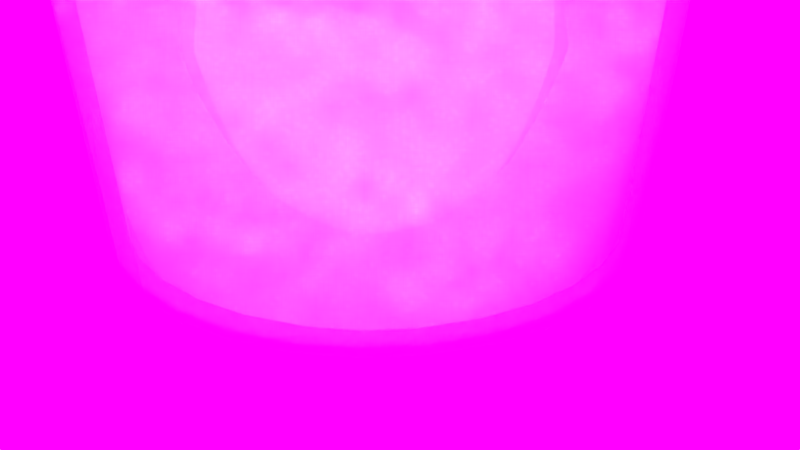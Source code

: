 # Source: label_done_glass_auchblend.blend  (saved by Blender 2.79.0; exported with 4.5.12 LTS)
import bpy
from mathutils import Matrix  # noqa: F401  (used for matrix-valued properties, if any)

bpy.ops.wm.read_factory_settings(use_empty=True)
scene = bpy.context.scene
scene.name = 'Scene'

# ---- collections
col_collection_1 = bpy.data.collections.new('Collection 1'); scene.collection.children.link(col_collection_1)

# ---- images (referenced by path relative to the original .blend; pixels are not part of the script)
import os
ASSET_DIR = os.environ.get("B2B_ASSET_DIR", "")  # directory of the original .blend (textures are referenced by path, not embedded)
HERE = os.path.dirname(os.path.abspath(__file__))  # packed textures are extracted next to this script under _unpacked/

def load_image(name, relpath, width, height, colorspace="sRGB"):
    """Load a texture the original file referenced (path relative to the .blend, or extracted next to this script)."""
    p = next((c for c in (os.path.join(HERE, relpath), os.path.join(ASSET_DIR, relpath)) if relpath and os.path.exists(c)), "")
    if p:
        img = bpy.data.images.load(p, check_existing=True)
        img.name = name
    else:  # same state as the original file: an image datablock whose file is absent (Cycles renders it pink)
        img = bpy.data.images.new(name, width, height)
        img.source = "FILE"
        img.filepath = "//" + (relpath or name)
    img.colorspace_settings.name = colorspace
    return img
img_barell_jpg = load_image('barell.jpg', 'barell.jpg', 1024, 1024, 'sRGB')
img_the_glass_of_bottle_jpg = load_image('the glass of bottle.jpg', 'the glass of bottle.jpg', 1024, 1024, 'sRGB')

# ---- materials (node trees are filled in below, after node groups)
mat_label = bpy.data.materials.new('label')
mat_label.alpha_threshold = 0.0
mat_label.roughness = 0.5
mat_glass = bpy.data.materials.new('Glass')
mat_glass.alpha_threshold = 0.0
mat_glass.roughness = 0.5

# ---- material node trees
mat_label.use_nodes = True; mat_label.node_tree.nodes.clear()
_N = mat_label.node_tree.nodes; _L = mat_label.node_tree.links
n0 = _N.new('ShaderNodeOutputMaterial'); n0.name = 'Material Output'; n0.location = (486, 300)
n1 = _N.new('ShaderNodeTexImage'); n1.name = 'Image Texture'; n1.location = (-217, 380)
n1.width = 140
n1.image = img_barell_jpg
n2 = _N.new('ShaderNodeBsdfDiffuse'); n2.name = 'Diffuse BSDF'; n2.location = (36, 342)
n3 = _N.new('ShaderNodeMixShader'); n3.name = 'Mix Shader'; n3.location = (266, 323)
n3.inputs[0].default_value = 0.2
n4 = _N.new('ShaderNodeBsdfAnisotropic'); n4.name = 'Glossy BSDF'; n4.location = (11, 176)
n4.distribution = 'GGX'
n4.inputs[1].default_value = 0.1732
_L.new(n2.outputs[0], n3.inputs[1])
_L.new(n1.outputs[0], n2.inputs[0])
_L.new(n3.outputs[0], n0.inputs[0])
_L.new(n4.outputs[0], n3.inputs[2])
n0.is_active_output = True
mat_glass.use_nodes = True; mat_glass.node_tree.nodes.clear()
_N = mat_glass.node_tree.nodes; _L = mat_glass.node_tree.links
n0 = _N.new('ShaderNodeOutputMaterial'); n0.name = 'Material Output'; n0.location = (527, 298)
n1 = _N.new('ShaderNodeMixShader'); n1.name = 'Mix Shader'; n1.location = (309, 302)
n2 = _N.new('ShaderNodeBsdfGlass'); n2.name = 'Glass BSDF'; n2.location = (107, 221)
n2.distribution = 'BECKMANN'
n2.inputs[2].default_value = 1.45
n3 = _N.new('ShaderNodeAddShader'); n3.name = 'Add Shader'; n3.location = (89, 341)
n4 = _N.new('ShaderNodeBsdfTransparent'); n4.name = 'Transparent BSDF'; n4.location = (300, 90)
n5 = _N.new('ShaderNodeLightPath'); n5.name = 'Light Path'; n5.location = (-398, 409)
n6 = _N.new('ShaderNodeAddShader'); n6.name = 'Add Shader.001'; n6.location = (-140, 412)
_L.new(n2.outputs[0], n1.inputs[1])
_L.new(n1.outputs[0], n0.inputs[0])
_L.new(n6.outputs[0], n3.inputs[0])
_L.new(n4.outputs[0], n1.inputs[2])
_L.new(n5.outputs[1], n6.inputs[0])
_L.new(n5.outputs[2], n6.inputs[1])
_L.new(n5.outputs[3], n3.inputs[1])
_L.new(n3.outputs[0], n1.inputs[0])
n0.is_active_output = True

# ---- world
world_world = bpy.data.worlds.new('World'); scene.world = world_world
world_world.use_nodes = True; world_world.node_tree.nodes.clear()
_N = world_world.node_tree.nodes; _L = world_world.node_tree.links
n0 = _N.new('ShaderNodeOutputWorld'); n0.name = 'World Output'; n0.location = (300, 300)
n1 = _N.new('ShaderNodeBackground'); n1.name = 'Background'; n1.location = (10, 300)
n1.inputs[1].default_value = 3.0
n2 = _N.new('ShaderNodeTexEnvironment'); n2.name = 'Environment Texture'; n2.location = (-180, 300)
n2.width = 140
n2.image = img_the_glass_of_bottle_jpg
_L.new(n1.outputs[0], n0.inputs[0])
_L.new(n2.outputs[0], n1.inputs[0])
n0.is_active_output = True
world_world.color = (0.05088, 0.05088, 0.05088)
world_world.use_sun_shadow = False
world_world.sun_shadow_jitter_overblur = 0.0
world_world.cycles.sampling_method = 'MANUAL'

# ---- cameras
cam_camera = bpy.data.cameras.new('Camera')
cam_camera.clip_end = 100.0
cam_camera.lens = 35.0
cam_camera.sensor_width = 32.0
cam_camera.sensor_height = 18.0
cam_camera.ortho_scale = 7.314
cam_camera.dof.focus_distance = 0.0

# ---- meshes
me_circle_001 = bpy.data.meshes.new('Circle.001')
me_circle_001.from_pydata([(-7.629e-09, 0.9326, 0.06337), (-0.1819, 0.9147, 0.06337), (-0.3569, 0.8616, 0.06337), (-0.5181, 0.7754, 0.06337), (-0.6594, 0.6594, 0.06337), (-0.7754, 0.5181, 0.06337), (-0.8616, 0.3569, 0.06337), (-0.9147, 0.1819, 0.06337), (-0.9326, 9.074e-08, 0.06337), (-0.9147, -0.1819, 0.06337), (-0.8616, -0.3569, 0.06337), (-0.7754, -0.5181, 0.06337), (-0.6594, -0.6594, 0.06337), (-0.5181, -0.7754, 0.06337), (-0.3569, -0.8616, 0.06337), (-0.1819, -0.9147, 0.06337), (2.962e-07, -0.9326, 0.06337), (0.1819, -0.9147, 0.06337), (0.3569, -0.8616, 0.06337), (0.5181, -0.7754, 0.06337), (0.6594, -0.6594, 0.06337), (0.7754, -0.5181, 0.06337), (0.8616, -0.3569, 0.06337), (0.9147, -0.1819, 0.06337), (0.9326, 9.208e-07, 0.06337), (0.9147, 0.1819, 0.06337), (0.8616, 0.3569, 0.06337), (0.7754, 0.5181, 0.06337), (0.6594, 0.6594, 0.06337), (0.5181, 0.7754, 0.06337), (0.3569, 0.8616, 0.06337), (0.1819, 0.9147, 0.06337), (-2.233e-08, 0.8088, -0.02293), (-0.1578, 0.7933, -0.02293), (-0.3095, 0.7473, -0.02293), (-0.4494, 0.6725, -0.02293), (-0.5719, 0.5719, -0.02293), (-0.6725, 0.4494, -0.02293), (-0.7473, 0.3095, -0.02293), (-0.7933, 0.1578, -0.02293), (-0.8088, 1.167e-07, -0.02293), (-0.7933, -0.1578, -0.02293), (-0.7473, -0.3095, -0.02293), (-0.6725, -0.4494, -0.02293), (-0.5719, -0.5719, -0.02293), (-0.4494, -0.6725, -0.02293), (-0.3095, -0.7473, -0.02293), (-0.1578, -0.7933, -0.02293), (2.412e-07, -0.8088, -0.02293), (0.1578, -0.7933, -0.02293), (0.3095, -0.7473, -0.02293), (0.4494, -0.6725, -0.02293), (0.5719, -0.5719, -0.02293), (0.6725, -0.4494, -0.02293), (0.7473, -0.3095, -0.02293), (0.7933, -0.1578, -0.02293), (0.8088, 8.366e-07, -0.02293), (0.7933, 0.1578, -0.02293), (0.7473, 0.3095, -0.02293), (0.6725, 0.4494, -0.02293), (0.5719, 0.5719, -0.02293), (0.4494, 0.6725, -0.02293), (0.3095, 0.7473, -0.02293), (0.1578, 0.7933, -0.02293), (-1.034e-07, 0.2196, -0.0517), (-0.04284, 0.2154, -0.0517), (-0.08404, 0.2029, -0.0517), (-0.122, 0.1826, -0.0517), (-0.1553, 0.1553, -0.0517), (-0.1826, 0.122, -0.0517), (-0.2029, 0.08404, -0.0517), (-0.2154, 0.04284, -0.0517), (-0.2196, 2.528e-07, -0.0517), (-0.2154, -0.04284, -0.0517), (-0.2029, -0.08404, -0.0517), (-0.1826, -0.122, -0.0517), (-0.1553, -0.1553, -0.0517), (-0.122, -0.1826, -0.0517), (-0.08404, -0.2029, -0.0517), (-0.04284, -0.2154, -0.0517), (-3.181e-08, -0.2196, -0.0517), (0.04284, -0.2154, -0.0517), (0.08404, -0.2029, -0.0517), (0.122, -0.1826, -0.0517), (0.1553, -0.1553, -0.0517), (0.1826, -0.122, -0.0517), (0.2029, -0.08404, -0.0517), (0.2154, -0.04284, -0.0517), (0.2196, 4.482e-07, -0.0517), (0.2154, 0.04284, -0.0517), (0.2029, 0.08404, -0.0517), (0.1826, 0.122, -0.0517), (0.1553, 0.1553, -0.0517), (0.122, 0.1826, -0.0517), (0.08404, 0.2029, -0.0517), (0.04284, 0.2154, -0.0517), (-1.453e-09, 0.9846, 0.9195), (-0.1921, 0.9657, 0.9195), (-0.3768, 0.9097, 0.9195), (-0.547, 0.8187, 0.9195), (-0.6962, 0.6962, 0.9195), (-0.8187, 0.547, 0.9195), (-0.9097, 0.3768, 0.9195), (-0.9657, 0.1921, 0.9195), (-0.9846, 7.985e-08, 0.9195), (-0.9657, -0.1921, 0.9195), (-0.9097, -0.3768, 0.9195), (-0.8187, -0.547, 0.9195), (-0.6962, -0.6962, 0.9195), (-0.547, -0.8187, 0.9195), (-0.3768, -0.9097, 0.9195), (-0.1921, -0.9657, 0.9195), (3.194e-07, -0.9846, 0.9195), (0.1921, -0.9657, 0.9195), (0.3768, -0.9097, 0.9195), (0.547, -0.8187, 0.9195), (0.6962, -0.6962, 0.9195), (0.8187, -0.547, 0.9195), (0.9097, -0.3768, 0.9195), (0.9657, -0.1921, 0.9195), (0.9846, 9.562e-07, 0.9195), (0.9657, 0.1921, 0.9195), (0.9097, 0.3768, 0.9195), (0.8187, 0.547, 0.9195), (0.6962, 0.6962, 0.9195), (0.547, 0.8187, 0.9195), (0.3768, 0.9097, 0.9195), (0.1921, 0.9657, 0.9195), (-6.91e-11, 0.999, 1.555), (-0.1949, 0.9798, 1.555), (-0.3823, 0.9229, 1.555), (-0.555, 0.8306, 1.555), (-0.7064, 0.7064, 1.555), (-0.8306, 0.555, 1.555), (-0.9229, 0.3823, 1.555), (-0.9798, 0.1949, 1.555), (-0.999, 7.645e-08, 1.555), (-0.9798, -0.1949, 1.555), (-0.9229, -0.3823, 1.555), (-0.8306, -0.555, 1.555), (-0.7064, -0.7064, 1.555), (-0.555, -0.8306, 1.555), (-0.3823, -0.9229, 1.555), (-0.1949, -0.9798, 1.555), (3.254e-07, -0.999, 1.555), (0.1949, -0.9798, 1.555), (0.3823, -0.9229, 1.555), (0.555, -0.8306, 1.555), (0.7064, -0.7064, 1.555), (0.8306, -0.555, 1.555), (0.9229, -0.3823, 1.555), (0.9798, -0.1949, 1.555), (0.999, 9.657e-07, 1.555), (0.9798, 0.1949, 1.555), (0.9229, 0.3823, 1.555), (0.8306, 0.555, 1.555), (0.7064, 0.7064, 1.555), (0.555, 0.8306, 1.555), (0.3823, 0.9229, 1.555), (0.1949, 0.9798, 1.555), (1.08e-09, 1.013, 1.555), (-0.1975, 0.9931, 1.555), (-0.3875, 0.9355, 1.555), (-0.5626, 0.8419, 1.555), (-0.716, 0.716, 1.555), (-0.8419, 0.5626, 1.555), (-0.9355, 0.3875, 1.555), (-0.9931, 0.1975, 1.555), (-1.013, 7.362e-08, 1.555), (-0.9931, -0.1975, 1.555), (-0.9355, -0.3875, 1.555), (-0.8419, -0.5626, 1.555), (-0.716, -0.716, 1.555), (-0.5626, -0.8419, 1.555), (-0.3875, -0.9355, 1.555), (-0.1975, -0.9931, 1.555), (3.31e-07, -1.013, 1.555), (0.1975, -0.9931, 1.555), (0.3875, -0.9355, 1.555), (0.5626, -0.8419, 1.555), (0.716, -0.716, 1.555), (0.8419, -0.5626, 1.555), (0.9355, -0.3875, 1.555), (0.9931, -0.1975, 1.555), (1.013, 9.749e-07, 1.555), (0.9931, 0.1975, 1.555), (0.9355, 0.3875, 1.555), (0.8419, 0.5626, 1.555), (0.716, 0.716, 1.555), (0.5626, 0.8419, 1.555), (0.3875, 0.9355, 1.555), (0.1975, 0.9931, 1.555), (3.226e-09, 1.027, 2.342), (-0.2004, 1.007, 2.342), (-0.3931, 0.9489, 2.342), (-0.5706, 0.854, 2.342), (-0.7263, 0.7263, 2.342), (-0.854, 0.5706, 2.342), (-0.9489, 0.3931, 2.342), (-1.007, 0.2004, 2.342), (-1.027, 7.005e-08, 2.342), (-1.007, -0.2004, 2.342), (-0.9489, -0.3931, 2.342), (-0.854, -0.5706, 2.342), (-0.7263, -0.7263, 2.342), (-0.5706, -0.854, 2.342), (-0.3931, -0.9489, 2.342), (-0.2004, -1.007, 2.342), (3.379e-07, -1.027, 2.342), (0.2004, -1.007, 2.342), (0.3931, -0.9489, 2.342), (0.5706, -0.854, 2.342), (0.7263, -0.7263, 2.342), (0.854, -0.5706, 2.342), (0.9489, -0.3931, 2.342), (1.007, -0.2004, 2.342), (1.027, 9.843e-07, 2.342), (1.007, 0.2004, 2.342), (0.9489, 0.3931, 2.342), (0.854, 0.5706, 2.342), (0.7263, 0.7263, 2.342), (0.5706, 0.854, 2.342), (0.3931, 0.9489, 2.342), (0.2004, 1.007, 2.342), (-7.928e-09, 0.9291, 2.563), (-0.1812, 0.9112, 2.563), (-0.3555, 0.8583, 2.563), (-0.5162, 0.7725, 2.563), (-0.6569, 0.6569, 2.563), (-0.7725, 0.5162, 2.563), (-0.8583, 0.3555, 2.563), (-0.9112, 0.1812, 2.563), (-0.9291, 9.217e-08, 2.563), (-0.9112, -0.1812, 2.563), (-0.8583, -0.3555, 2.563), (-0.7725, -0.5162, 2.563), (-0.6569, -0.6569, 2.563), (-0.5162, -0.7725, 2.563), (-0.3555, -0.8583, 2.563), (-0.1812, -0.9112, 2.563), (2.948e-07, -0.9291, 2.563), (0.1812, -0.9112, 2.563), (0.3555, -0.8583, 2.563), (0.5162, -0.7725, 2.563), (0.6569, -0.6569, 2.563), (0.7725, -0.5162, 2.563), (0.8583, -0.3555, 2.563), (0.9112, -0.1812, 2.563), (0.9291, 9.191e-07, 2.563), (0.9112, 0.1813, 2.563), (0.8583, 0.3555, 2.563), (0.7725, 0.5162, 2.563), (0.6569, 0.6569, 2.563), (0.5162, 0.7725, 2.563), (0.3555, 0.8583, 2.563), (0.1812, 0.9112, 2.563), (-3.654e-08, 0.7018, 2.716), (-0.1369, 0.6883, 2.716), (-0.2686, 0.6484, 2.716), (-0.3899, 0.5835, 2.716), (-0.4962, 0.4962, 2.716), (-0.5835, 0.3899, 2.716), (-0.6484, 0.2686, 2.716), (-0.6883, 0.1369, 2.716), (-0.7018, 1.422e-07, 2.716), (-0.6883, -0.1369, 2.716), (-0.6484, -0.2686, 2.716), (-0.5835, -0.3899, 2.716), (-0.4962, -0.4962, 2.716), (-0.3899, -0.5835, 2.716), (-0.2686, -0.6484, 2.716), (-0.1369, -0.6883, 2.716), (1.921e-07, -0.7018, 2.716), (0.1369, -0.6883, 2.716), (0.2686, -0.6484, 2.716), (0.3899, -0.5835, 2.716), (0.4962, -0.4962, 2.716), (0.5835, -0.3899, 2.716), (0.6484, -0.2686, 2.716), (0.6883, -0.1369, 2.716), (0.7018, 7.668e-07, 2.716), (0.6883, 0.1369, 2.716), (0.6484, 0.2686, 2.716), (0.5835, 0.3899, 2.716), (0.4962, 0.4962, 2.716), (0.3899, 0.5835, 2.716), (0.2686, 0.6484, 2.716), (0.1369, 0.6883, 2.716), (-0.0005581, 0.1365, 2.66), (-0.0281, 0.1338, 2.66), (-0.05459, 0.1258, 2.66), (-0.079, 0.1127, 2.66), (-0.1004, 0.09517, 2.66), (-0.118, 0.07378, 2.66), (-0.131, 0.04937, 2.66), (-0.139, 0.02288, 2.66), (-0.1418, -0.004667, 2.66), (-0.139, -0.03221, 2.66), (-0.131, -0.0587, 2.66), (-0.118, -0.08311, 2.66), (-0.1004, -0.1045, 2.66), (-0.079, -0.1221, 2.66), (-0.05459, -0.1351, 2.66), (-0.0281, -0.1432, 2.66), (-0.000558, -0.1459, 2.66), (0.02699, -0.1432, 2.66), (0.05348, -0.1351, 2.66), (0.07789, -0.1221, 2.66), (0.09928, -0.1045, 2.66), (0.1168, -0.08311, 2.66), (0.1299, -0.0587, 2.66), (0.1379, -0.03221, 2.66), (0.1406, -0.004666, 2.66), (0.1379, 0.02288, 2.66), (0.1299, 0.04937, 2.66), (0.1168, 0.07378, 2.66), (0.09928, 0.09517, 2.66), (0.07789, 0.1127, 2.66), (0.05348, 0.1258, 2.66), (0.02699, 0.1338, 2.66)], [], [(9, 8, 40, 41), (23, 22, 54, 55), (10, 9, 41, 42), (24, 23, 55, 56), (11, 10, 42, 43), (25, 24, 56, 57), (12, 11, 43, 44), (26, 25, 57, 58), (13, 12, 44, 45), (27, 26, 58, 59), (14, 13, 45, 46), (1, 0, 32, 33), (28, 27, 59, 60), (15, 14, 46, 47), (2, 1, 33, 34), (29, 28, 60, 61), (16, 15, 47, 48), (3, 2, 34, 35), (30, 29, 61, 62), (17, 16, 48, 49), (4, 3, 35, 36), (31, 30, 62, 63), (18, 17, 49, 50), (5, 4, 36, 37), (0, 31, 63, 32), (19, 18, 50, 51), (6, 5, 37, 38), (20, 19, 51, 52), (7, 6, 38, 39), (21, 20, 52, 53), (8, 7, 39, 40), (22, 21, 53, 54), (49, 48, 80, 81), (36, 35, 67, 68), (63, 62, 94, 95), (50, 49, 81, 82), (37, 36, 68, 69), (32, 63, 95, 64), (51, 50, 82, 83), (38, 37, 69, 70), (52, 51, 83, 84), (39, 38, 70, 71), (53, 52, 84, 85), (40, 39, 71, 72), (54, 53, 85, 86), (41, 40, 72, 73), (55, 54, 86, 87), (42, 41, 73, 74), (56, 55, 87, 88), (43, 42, 74, 75), (57, 56, 88, 89), (44, 43, 75, 76), (58, 57, 89, 90), (45, 44, 76, 77), (59, 58, 90, 91), (46, 45, 77, 78), (33, 32, 64, 65), (60, 59, 91, 92), (47, 46, 78, 79), (34, 33, 65, 66), (61, 60, 92, 93), (48, 47, 79, 80), (35, 34, 66, 67), (62, 61, 93, 94), (65, 64, 95, 94, 93, 92, 91, 90, 89, 88, 87, 86, 85, 84, 83, 82, 81, 80, 79, 78, 77, 76, 75, 74, 73, 72, 71, 70, 69, 68, 67, 66), (8, 9, 105, 104), (22, 23, 119, 118), (9, 10, 106, 105), (23, 24, 120, 119), (10, 11, 107, 106), (24, 25, 121, 120), (11, 12, 108, 107), (25, 26, 122, 121), (12, 13, 109, 108), (26, 27, 123, 122), (13, 14, 110, 109), (0, 1, 97, 96), (27, 28, 124, 123), (14, 15, 111, 110), (1, 2, 98, 97), (28, 29, 125, 124), (15, 16, 112, 111), (2, 3, 99, 98), (29, 30, 126, 125), (16, 17, 113, 112), (3, 4, 100, 99), (30, 31, 127, 126), (17, 18, 114, 113), (4, 5, 101, 100), (31, 0, 96, 127), (18, 19, 115, 114), (5, 6, 102, 101), (19, 20, 116, 115), (6, 7, 103, 102), (20, 21, 117, 116), (7, 8, 104, 103), (21, 22, 118, 117), (118, 119, 151, 150), (105, 106, 138, 137), (119, 120, 152, 151), (106, 107, 139, 138), (120, 121, 153, 152), (107, 108, 140, 139), (121, 122, 154, 153), (108, 109, 141, 140), (122, 123, 155, 154), (109, 110, 142, 141), (96, 97, 129, 128), (123, 124, 156, 155), (110, 111, 143, 142), (97, 98, 130, 129), (124, 125, 157, 156), (111, 112, 144, 143), (98, 99, 131, 130), (125, 126, 158, 157), (112, 113, 145, 144), (99, 100, 132, 131), (126, 127, 159, 158), (113, 114, 146, 145), (100, 101, 133, 132), (127, 96, 128, 159), (114, 115, 147, 146), (101, 102, 134, 133), (115, 116, 148, 147), (102, 103, 135, 134), (116, 117, 149, 148), (103, 104, 136, 135), (117, 118, 150, 149), (104, 105, 137, 136), (153, 154, 186, 185), (140, 141, 173, 172), (154, 155, 187, 186), (141, 142, 174, 173), (128, 129, 161, 160), (155, 156, 188, 187), (142, 143, 175, 174), (129, 130, 162, 161), (156, 157, 189, 188), (143, 144, 176, 175), (130, 131, 163, 162), (157, 158, 190, 189), (144, 145, 177, 176), (131, 132, 164, 163), (158, 159, 191, 190), (145, 146, 178, 177), (132, 133, 165, 164), (159, 128, 160, 191), (146, 147, 179, 178), (133, 134, 166, 165), (147, 148, 180, 179), (134, 135, 167, 166), (148, 149, 181, 180), (135, 136, 168, 167), (149, 150, 182, 181), (136, 137, 169, 168), (150, 151, 183, 182), (137, 138, 170, 169), (151, 152, 184, 183), (138, 139, 171, 170), (152, 153, 185, 184), (139, 140, 172, 171), (188, 189, 221, 220), (175, 176, 208, 207), (162, 163, 195, 194), (189, 190, 222, 221), (176, 177, 209, 208), (163, 164, 196, 195), (190, 191, 223, 222), (177, 178, 210, 209), (164, 165, 197, 196), (191, 160, 192, 223), (178, 179, 211, 210), (165, 166, 198, 197), (179, 180, 212, 211), (166, 167, 199, 198), (180, 181, 213, 212), (167, 168, 200, 199), (181, 182, 214, 213), (168, 169, 201, 200), (182, 183, 215, 214), (169, 170, 202, 201), (183, 184, 216, 215), (170, 171, 203, 202), (184, 185, 217, 216), (171, 172, 204, 203), (185, 186, 218, 217), (172, 173, 205, 204), (186, 187, 219, 218), (173, 174, 206, 205), (160, 161, 193, 192), (187, 188, 220, 219), (174, 175, 207, 206), (161, 162, 194, 193), (223, 192, 224, 255), (210, 211, 243, 242), (197, 198, 230, 229), (211, 212, 244, 243), (198, 199, 231, 230), (212, 213, 245, 244), (199, 200, 232, 231), (213, 214, 246, 245), (200, 201, 233, 232), (214, 215, 247, 246), (201, 202, 234, 233), (215, 216, 248, 247), (202, 203, 235, 234), (216, 217, 249, 248), (203, 204, 236, 235), (217, 218, 250, 249), (204, 205, 237, 236), (218, 219, 251, 250), (205, 206, 238, 237), (192, 193, 225, 224), (219, 220, 252, 251), (206, 207, 239, 238), (193, 194, 226, 225), (220, 221, 253, 252), (207, 208, 240, 239), (194, 195, 227, 226), (221, 222, 254, 253), (208, 209, 241, 240), (195, 196, 228, 227), (222, 223, 255, 254), (209, 210, 242, 241), (196, 197, 229, 228), (245, 246, 278, 277), (232, 233, 265, 264), (246, 247, 279, 278), (233, 234, 266, 265), (247, 248, 280, 279), (234, 235, 267, 266), (248, 249, 281, 280), (235, 236, 268, 267), (249, 250, 282, 281), (236, 237, 269, 268), (250, 251, 283, 282), (237, 238, 270, 269), (224, 225, 257, 256), (251, 252, 284, 283), (238, 239, 271, 270), (225, 226, 258, 257), (252, 253, 285, 284), (239, 240, 272, 271), (226, 227, 259, 258), (253, 254, 286, 285), (240, 241, 273, 272), (227, 228, 260, 259), (254, 255, 287, 286), (241, 242, 274, 273), (228, 229, 261, 260), (255, 224, 256, 287), (242, 243, 275, 274), (229, 230, 262, 261), (243, 244, 276, 275), (230, 231, 263, 262), (244, 245, 277, 276), (231, 232, 264, 263), (283, 284, 316, 315), (270, 271, 303, 302), (257, 258, 290, 289), (284, 285, 317, 316), (271, 272, 304, 303), (258, 259, 291, 290), (285, 286, 318, 317), (272, 273, 305, 304), (259, 260, 292, 291), (286, 287, 319, 318), (273, 274, 306, 305), (260, 261, 293, 292), (287, 256, 288, 319), (274, 275, 307, 306), (261, 262, 294, 293), (275, 276, 308, 307), (262, 263, 295, 294), (276, 277, 309, 308), (263, 264, 296, 295), (277, 278, 310, 309), (264, 265, 297, 296), (278, 279, 311, 310), (265, 266, 298, 297), (279, 280, 312, 311), (266, 267, 299, 298), (280, 281, 313, 312), (267, 268, 300, 299), (281, 282, 314, 313), (268, 269, 301, 300), (282, 283, 315, 314), (269, 270, 302, 301), (256, 257, 289, 288), (289, 290, 291, 292, 293, 294, 295, 296, 297, 298, 299, 300, 301, 302, 303, 304, 305, 306, 307, 308, 309, 310, 311, 312, 313, 314, 315, 316, 317, 318, 319, 288)])
me_circle_001.polygons.foreach_set('use_smooth', [True] * 290)
me_circle_001.use_remesh_preserve_volume = False
me_circle_001.use_remesh_preserve_attributes = False
me_circle_001.use_mirror_vertex_groups = False
me_circle_001.update()
me_circle = bpy.data.meshes.new('Circle')
me_circle.from_pydata([(0.0, 3.271, 0.0), (-0.6381, 3.208, 0.0), (-1.252, 3.022, 0.0), (-1.817, 2.72, 0.0), (-2.313, 2.313, 0.0), (-2.72, 1.817, 0.0), (-3.022, 1.252, 0.0), (-3.208, 0.6381, 0.0), (-3.271, 2.469e-07, 0.0), (-3.208, -0.6381, 0.0), (-3.022, -1.252, 0.0), (-2.72, -1.817, 0.0), (-2.313, -2.313, 0.0), (-1.817, -2.72, 0.0), (-1.252, -3.022, 0.0), (-0.6381, -3.208, 0.0), (1.066e-06, -3.271, 0.0), (0.6381, -3.208, 0.0), (1.252, -3.022, 0.0), (1.817, -2.72, 0.0), (2.313, -2.313, 0.0), (2.72, -1.817, 0.0), (3.022, -1.252, 0.0), (3.208, -0.6381, 0.0), (3.271, 3.158e-06, 0.0), (3.208, 0.6381, 0.0), (3.022, 1.252, 0.0), (2.72, 1.817, 0.0), (2.313, 2.313, 0.0), (1.817, 2.72, 0.0), (1.252, 3.022, 0.0), (0.6381, 3.208, 0.0), (-5.155e-08, 2.837, -0.2968), (-0.5534, 2.782, -0.2968), (-1.086, 2.621, -0.2968), (-1.576, 2.359, -0.2968), (-2.006, 2.006, -0.2968), (-2.359, 1.576, -0.2968), (-2.621, 1.086, -0.2968), (-2.782, 0.5534, -0.2968), (-2.837, 3.379e-07, -0.2968), (-2.782, -0.5534, -0.2968), (-2.621, -1.086, -0.2968), (-2.359, -1.576, -0.2968), (-2.006, -2.006, -0.2968), (-1.576, -2.359, -0.2968), (-1.086, -2.621, -0.2968), (-0.5534, -2.782, -0.2968), (8.728e-07, -2.837, -0.2968), (0.5534, -2.782, -0.2968), (1.086, -2.621, -0.2968), (1.576, -2.359, -0.2968), (2.006, -2.006, -0.2968), (2.359, -1.576, -0.2968), (2.621, -1.086, -0.2968), (2.782, -0.5534, -0.2968), (2.837, 2.863e-06, -0.2968), (2.782, 0.5534, -0.2968), (2.621, 1.086, -0.2968), (2.359, 1.576, -0.2968), (2.006, 2.006, -0.2968), (1.576, 2.359, -0.2968), (1.086, 2.621, -0.2968), (0.5534, 2.782, -0.2968), (-3.358e-07, 0.7703, -0.3958), (-0.1503, 0.7555, -0.3958), (-0.2948, 0.7116, -0.3958), (-0.4279, 0.6404, -0.3958), (-0.5446, 0.5446, -0.3958), (-0.6404, 0.4279, -0.3958), (-0.7116, 0.2948, -0.3958), (-0.7555, 0.1503, -0.3958), (-0.7703, 8.152e-07, -0.3958), (-0.7555, -0.1503, -0.3958), (-0.7116, -0.2948, -0.3958), (-0.6404, -0.4279, -0.3958), (-0.5446, -0.5446, -0.3958), (-0.4279, -0.6404, -0.3958), (-0.2948, -0.7116, -0.3958), (-0.1503, -0.7554, -0.3958), (-8.48e-08, -0.7702, -0.3958), (0.1503, -0.7554, -0.3958), (0.2948, -0.7116, -0.3958), (0.4279, -0.6404, -0.3958), (0.5446, -0.5446, -0.3958), (0.6404, -0.4279, -0.3958), (0.7116, -0.2948, -0.3958), (0.7554, -0.1503, -0.3958), (0.7702, 1.501e-06, -0.3958), (0.7554, 0.1503, -0.3958), (0.7116, 0.2948, -0.3958), (0.6404, 0.4279, -0.3958), (0.5446, 0.5447, -0.3958), (0.4279, 0.6404, -0.3958), (0.2948, 0.7116, -0.3958), (0.1503, 0.7555, -0.3958), (2.166e-08, 3.453, 2.945), (-0.6737, 3.387, 2.945), (-1.322, 3.19, 2.945), (-1.919, 2.871, 2.945), (-2.442, 2.442, 2.945), (-2.871, 1.919, 2.945), (-3.19, 1.322, 2.945), (-3.387, 0.6737, 2.945), (-3.453, 2.087e-07, 2.945), (-3.387, -0.6737, 2.945), (-3.19, -1.322, 2.945), (-2.871, -1.919, 2.945), (-2.442, -2.442, 2.945), (-1.919, -2.871, 2.945), (-1.322, -3.19, 2.945), (-0.6737, -3.387, 2.945), (1.147e-06, -3.453, 2.945), (0.6737, -3.387, 2.945), (1.322, -3.19, 2.945), (1.919, -2.871, 2.945), (2.442, -2.442, 2.945), (2.871, -1.919, 2.945), (3.19, -1.322, 2.945), (3.387, -0.6737, 2.945), (3.453, 3.283e-06, 2.945), (3.387, 0.6737, 2.945), (3.19, 1.322, 2.945), (2.871, 1.919, 2.945), (2.442, 2.442, 2.945), (1.919, 2.871, 2.945), (1.322, 3.19, 2.945), (0.6737, 3.387, 2.945), (2.652e-08, 3.504, 5.129), (-0.6836, 3.436, 5.129), (-1.341, 3.237, 5.129), (-1.947, 2.913, 5.129), (-2.478, 2.478, 5.129), (-2.913, 1.947, 5.129), (-3.237, 1.341, 5.129), (-3.436, 0.6836, 5.129), (-3.504, 1.968e-07, 5.129), (-3.436, -0.6836, 5.129), (-3.237, -1.341, 5.129), (-2.913, -1.947, 5.129), (-2.478, -2.478, 5.129), (-1.947, -2.913, 5.129), (-1.341, -3.237, 5.129), (-0.6836, -3.436, 5.129), (1.168e-06, -3.504, 5.129), (0.6836, -3.436, 5.129), (1.341, -3.237, 5.129), (1.947, -2.913, 5.129), (2.478, -2.478, 5.129), (2.913, -1.947, 5.129), (3.237, -1.341, 5.129), (3.436, -0.6836, 5.129), (3.504, 3.316e-06, 5.129), (3.436, 0.6836, 5.129), (3.237, 1.341, 5.129), (2.913, 1.947, 5.129), (2.478, 2.478, 5.129), (1.947, 2.913, 5.129), (1.341, 3.237, 5.129), (0.6835, 3.436, 5.129), (3.055e-08, 3.551, 5.129), (-0.6929, 3.483, 5.129), (-1.359, 3.281, 5.129), (-1.973, 2.953, 5.129), (-2.511, 2.511, 5.129), (-2.953, 1.973, 5.129), (-3.281, 1.359, 5.129), (-3.483, 0.6929, 5.129), (-3.551, 1.869e-07, 5.129), (-3.483, -0.6929, 5.129), (-3.281, -1.359, 5.129), (-2.953, -1.973, 5.129), (-2.511, -2.511, 5.129), (-1.973, -2.953, 5.129), (-1.359, -3.281, 5.129), (-0.6929, -3.483, 5.129), (1.188e-06, -3.551, 5.129), (0.6929, -3.483, 5.129), (1.359, -3.281, 5.129), (1.973, -2.953, 5.129), (2.511, -2.511, 5.129), (2.953, -1.973, 5.129), (3.281, -1.359, 5.129), (3.483, -0.6929, 5.129), (3.551, 3.348e-06, 5.129), (3.483, 0.6929, 5.129), (3.281, 1.359, 5.129), (2.953, 1.973, 5.129), (2.511, 2.511, 5.129), (1.973, 2.953, 5.129), (1.359, 3.281, 5.129), (0.6929, 3.483, 5.129), (3.807e-08, 3.602, 7.837), (-0.7028, 3.533, 7.837), (-1.379, 3.328, 7.837), (-2.001, 2.995, 7.837), (-2.547, 2.547, 7.837), (-2.995, 2.001, 7.837), (-3.328, 1.379, 7.837), (-3.533, 0.7028, 7.837), (-3.602, 1.744e-07, 7.837), (-3.533, -0.7028, 7.837), (-3.328, -1.379, 7.837), (-2.995, -2.001, 7.837), (-2.547, -2.547, 7.837), (-2.001, -2.995, 7.837), (-1.379, -3.328, 7.837), (-0.7028, -3.533, 7.837), (1.212e-06, -3.602, 7.837), (0.7028, -3.533, 7.837), (1.379, -3.328, 7.837), (2.001, -2.995, 7.837), (2.547, -2.547, 7.837), (2.995, -2.001, 7.837), (3.328, -1.379, 7.837), (3.533, -0.7028, 7.837), (3.602, 3.381e-06, 7.837), (3.533, 0.7028, 7.837), (3.328, 1.379, 7.837), (2.995, 2.001, 7.837), (2.547, 2.547, 7.837), (2.001, 2.995, 7.837), (1.379, 3.328, 7.837), (0.7028, 3.533, 7.837), (-1.049e-09, 3.259, 8.596), (-0.6357, 3.196, 8.596), (-1.247, 3.01, 8.596), (-1.81, 2.709, 8.596), (-2.304, 2.304, 8.596), (-2.709, 1.81, 8.596), (-3.01, 1.247, 8.596), (-3.196, 0.6357, 8.596), (-3.259, 2.52e-07, 8.596), (-3.196, -0.6357, 8.596), (-3.01, -1.247, 8.596), (-2.709, -1.81, 8.596), (-2.304, -2.304, 8.596), (-1.81, -2.709, 8.596), (-1.247, -3.01, 8.596), (-0.6357, -3.196, 8.596), (1.061e-06, -3.259, 8.596), (0.6357, -3.196, 8.596), (1.247, -3.01, 8.596), (1.81, -2.709, 8.596), (2.304, -2.304, 8.596), (2.709, -1.81, 8.596), (3.01, -1.247, 8.596), (3.196, -0.6357, 8.596), (3.259, 3.152e-06, 8.596), (3.196, 0.6357, 8.596), (3.01, 1.247, 8.596), (2.709, 1.81, 8.596), (2.304, 2.304, 8.596), (1.81, 2.709, 8.596), (1.247, 3.01, 8.596), (0.6357, 3.196, 8.596), (-1.014e-07, 2.461, 9.124), (-0.4802, 2.414, 9.124), (-0.942, 2.274, 9.124), (-1.368, 2.047, 9.124), (-1.741, 1.741, 9.124), (-2.047, 1.368, 9.124), (-2.274, 0.942, 9.124), (-2.414, 0.4802, 9.124), (-2.461, 4.273e-07, 9.124), (-2.414, -0.4802, 9.124), (-2.274, -0.942, 9.124), (-2.047, -1.368, 9.124), (-1.741, -1.741, 9.124), (-1.368, -2.047, 9.124), (-0.942, -2.274, 9.124), (-0.4802, -2.414, 9.124), (7.006e-07, -2.461, 9.124), (0.4802, -2.414, 9.124), (0.942, -2.274, 9.124), (1.368, -2.047, 9.124), (1.741, -1.741, 9.124), (2.047, -1.368, 9.124), (2.274, -0.942, 9.124), (2.414, -0.4802, 9.124), (2.461, 2.618e-06, 9.124), (2.414, 0.4802, 9.124), (2.274, 0.942, 9.124), (2.047, 1.368, 9.124), (1.741, 1.741, 9.124), (1.368, 2.047, 9.124), (0.942, 2.274, 9.124), (0.4802, 2.414, 9.124), (-2.007e-07, 1.628, 9.586), (-0.3176, 1.597, 9.586), (-0.623, 1.504, 9.586), (-0.9044, 1.354, 9.586), (-1.151, 1.151, 9.586), (-1.354, 0.9044, 9.586), (-1.504, 0.623, 9.586), (-1.597, 0.3176, 9.586), (-1.628, 6.251e-07, 9.586), (-1.597, -0.3176, 9.586), (-1.504, -0.623, 9.586), (-1.354, -0.9044, 9.586), (-1.151, -1.151, 9.586), (-0.9044, -1.354, 9.586), (-0.623, -1.504, 9.586), (-0.3176, -1.597, 9.586), (3.298e-07, -1.628, 9.586), (0.3176, -1.597, 9.586), (0.623, -1.504, 9.586), (0.9044, -1.354, 9.586), (1.151, -1.151, 9.586), (1.354, -0.9044, 9.586), (1.504, -0.623, 9.586), (1.597, -0.3176, 9.586), (1.628, 2.074e-06, 9.586), (1.597, 0.3176, 9.586), (1.504, 0.623, 9.586), (1.354, 0.9044, 9.586), (1.151, 1.151, 9.586), (0.9044, 1.354, 9.586), (0.623, 1.504, 9.586), (0.3176, 1.597, 9.586), (-0.03298, 1.151, 9.916), (-0.2576, 1.129, 9.916), (-0.4736, 1.064, 9.916), (-0.6727, 0.9573, 9.916), (-0.8471, 0.8141, 9.916), (-0.9903, 0.6397, 9.916), (-1.097, 0.4406, 9.916), (-1.162, 0.2246, 9.916), (-1.184, 7.128e-07, 9.916), (-1.162, -0.2246, 9.916), (-1.097, -0.4406, 9.916), (-0.9903, -0.6397, 9.916), (-0.8471, -0.8141, 9.916), (-0.6727, -0.9573, 9.916), (-0.4736, -1.064, 9.916), (-0.2576, -1.129, 9.916), (-0.03298, -1.151, 9.916), (0.1916, -1.129, 9.916), (0.4076, -1.064, 9.916), (0.6067, -0.9573, 9.916), (0.7812, -0.8141, 9.916), (0.9244, -0.6397, 9.916), (1.031, -0.4406, 9.916), (1.096, -0.2246, 9.916), (1.118, 1.738e-06, 9.916), (1.096, 0.2246, 9.916), (1.031, 0.4406, 9.916), (0.9244, 0.6397, 9.916), (0.7812, 0.8141, 9.916), (0.6067, 0.9573, 9.916), (0.4076, 1.064, 9.916), (0.1916, 1.129, 9.916), (-0.03298, 1.151, 11.0), (-0.2576, 1.129, 11.0), (-0.4736, 1.064, 11.0), (-0.6727, 0.9573, 11.0), (-0.8471, 0.8141, 11.0), (-0.9903, 0.6397, 11.0), (-1.097, 0.4406, 11.0), (-1.162, 0.2246, 11.0), (-1.184, 7.128e-07, 11.0), (-1.162, -0.2246, 11.0), (-1.097, -0.4406, 11.0), (-0.9903, -0.6397, 11.0), (-0.8471, -0.8141, 11.0), (-0.6727, -0.9573, 11.0), (-0.4736, -1.064, 11.0), (-0.2576, -1.129, 11.0), (-0.03298, -1.151, 11.0), (0.1916, -1.129, 11.0), (0.4076, -1.064, 11.0), (0.6067, -0.9573, 11.0), (0.7812, -0.8141, 11.0), (0.9244, -0.6397, 11.0), (1.031, -0.4406, 11.0), (1.096, -0.2246, 11.0), (1.118, 1.738e-06, 11.0), (1.096, 0.2246, 11.0), (1.031, 0.4406, 11.0), (0.9244, 0.6397, 11.0), (0.7812, 0.8141, 11.0), (0.6067, 0.9573, 11.0), (0.4076, 1.064, 11.0), (0.1916, 1.129, 11.0), (-0.03298, 1.242, 11.4), (-0.2754, 1.219, 11.4), (-0.5085, 1.148, 11.4), (-0.7233, 1.033, 11.4), (-0.9115, 0.8786, 11.4), (-1.066, 0.6903, 11.4), (-1.181, 0.4755, 11.4), (-1.252, 0.2424, 11.4), (-1.275, 6.909e-07, 11.4), (-1.252, -0.2424, 11.4), (-1.181, -0.4755, 11.4), (-1.066, -0.6903, 11.4), (-0.9115, -0.8786, 11.4), (-0.7233, -1.033, 11.4), (-0.5085, -1.148, 11.4), (-0.2754, -1.219, 11.4), (-0.03298, -1.242, 11.4), (0.2094, -1.219, 11.4), (0.4425, -1.148, 11.4), (0.6573, -1.033, 11.4), (0.8456, -0.8786, 11.4), (1.0, -0.6903, 11.4), (1.115, -0.4755, 11.4), (1.186, -0.2424, 11.4), (1.209, 1.797e-06, 11.4), (1.186, 0.2424, 11.4), (1.115, 0.4755, 11.4), (1.0, 0.6903, 11.4), (0.8456, 0.8786, 11.4), (0.6573, 1.033, 11.4), (0.4425, 1.148, 11.4), (0.2094, 1.219, 11.4), (-0.03298, 1.142, 11.56), (-0.2557, 1.12, 11.56), (-0.4698, 1.055, 11.56), (-0.6672, 0.9492, 11.56), (-0.8402, 0.8072, 11.56), (-0.9821, 0.6342, 11.56), (-1.088, 0.4369, 11.56), (-1.153, 0.2227, 11.56), (-1.175, 7.144e-07, 11.56), (-1.153, -0.2227, 11.56), (-1.088, -0.4369, 11.56), (-0.9821, -0.6342, 11.56), (-0.8402, -0.8072, 11.56), (-0.6672, -0.9492, 11.56), (-0.4698, -1.055, 11.56), (-0.2557, -1.12, 11.56), (-0.03298, -1.142, 11.56), (0.1897, -1.12, 11.56), (0.4039, -1.055, 11.56), (0.6012, -0.9492, 11.56), (0.7742, -0.8072, 11.56), (0.9162, -0.6342, 11.56), (1.022, -0.4369, 11.56), (1.087, -0.2227, 11.56), (1.109, 1.731e-06, 11.56), (1.087, 0.2227, 11.56), (1.022, 0.4369, 11.56), (0.9162, 0.6342, 11.56), (0.7742, 0.8072, 11.56), (0.6012, 0.9492, 11.56), (0.4039, 1.055, 11.56), (0.1897, 1.12, 11.56), (-0.03298, 1.095, 11.56), (-0.2466, 1.074, 11.56), (-0.4521, 1.012, 11.56), (-0.6414, 0.9106, 11.56), (-0.8074, 0.7744, 11.56), (-0.9436, 0.6085, 11.56), (-1.045, 0.4191, 11.56), (-1.107, 0.2137, 11.56), (-1.128, 7.251e-07, 11.56), (-1.107, -0.2137, 11.56), (-1.045, -0.4191, 11.56), (-0.9436, -0.6084, 11.56), (-0.8074, -0.7744, 11.56), (-0.6414, -0.9106, 11.56), (-0.4521, -1.012, 11.56), (-0.2466, -1.074, 11.56), (-0.03298, -1.095, 11.56), (0.1807, -1.074, 11.56), (0.3861, -1.012, 11.56), (0.5755, -0.9106, 11.56), (0.7414, -0.7744, 11.56), (0.8776, -0.6084, 11.56), (0.9788, -0.4191, 11.56), (1.041, -0.2137, 11.56), (1.062, 1.7e-06, 11.56), (1.041, 0.2137, 11.56), (0.9788, 0.4191, 11.56), (0.8776, 0.6085, 11.56), (0.7414, 0.7744, 11.56), (0.5755, 0.9106, 11.56), (0.3861, 1.012, 11.56), (0.1807, 1.074, 11.56), (-0.03298, 1.095, 13.18), (-0.2466, 1.074, 13.18), (-0.4521, 1.012, 13.18), (-0.6414, 0.9106, 13.18), (-0.8074, 0.7744, 13.18), (-0.9436, 0.6085, 13.18), (-1.045, 0.4191, 13.18), (-1.107, 0.2137, 13.18), (-1.128, 7.251e-07, 13.18), (-1.107, -0.2137, 13.18), (-1.045, -0.4191, 13.18), (-0.9436, -0.6084, 13.18), (-0.8074, -0.7744, 13.18), (-0.6414, -0.9106, 13.18), (-0.4521, -1.012, 13.18), (-0.2466, -1.074, 13.18), (-0.03298, -1.095, 13.18), (0.1807, -1.074, 13.18), (0.3861, -1.012, 13.18), (0.5755, -0.9106, 13.18), (0.7414, -0.7744, 13.18), (0.8776, -0.6084, 13.18), (0.9788, -0.4191, 13.18), (1.041, -0.2137, 13.18), (1.062, 1.7e-06, 13.18), (1.041, 0.2137, 13.18), (0.9788, 0.4191, 13.18), (0.8776, 0.6085, 13.18), (0.7414, 0.7744, 13.18), (0.5755, 0.9106, 13.18), (0.3861, 1.012, 13.18), (0.1807, 1.074, 13.18), (-0.03298, 0.9873, 13.41), (-0.2256, 0.9683, 13.41), (-0.4108, 0.9121, 13.41), (-0.5815, 0.8209, 13.41), (-0.7311, 0.6981, 13.41), (-0.8539, 0.5485, 13.41), (-0.9451, 0.3778, 13.41), (-1.001, 0.1926, 13.41), (-1.02, 7.512e-07, 13.41), (-1.001, -0.1926, 13.41), (-0.9451, -0.3778, 13.41), (-0.8539, -0.5485, 13.41), (-0.7311, -0.6981, 13.41), (-0.5815, -0.8209, 13.41), (-0.4108, -0.9121, 13.41), (-0.2256, -0.9683, 13.41), (-0.03298, -0.9873, 13.41), (0.1596, -0.9683, 13.41), (0.3448, -0.9121, 13.41), (0.5155, -0.8209, 13.41), (0.6651, -0.6981, 13.41), (0.7879, -0.5485, 13.41), (0.8791, -0.3778, 13.41), (0.9353, -0.1926, 13.41), (0.9543, 1.63e-06, 13.41), (0.9353, 0.1926, 13.41), (0.8791, 0.3778, 13.41), (0.7879, 0.5485, 13.41), (0.6651, 0.6981, 13.41), (0.5155, 0.8209, 13.41), (0.3448, 0.9121, 13.41), (0.1596, 0.9683, 13.41), (-0.03298, 0.5729, 13.58), (-0.1447, 0.5619, 13.58), (-0.2522, 0.5293, 13.58), (-0.3512, 0.4763, 13.58), (-0.4381, 0.4051, 13.58), (-0.5093, 0.3183, 13.58), (-0.5622, 0.2192, 13.58), (-0.5948, 0.1118, 13.58), (-0.6058, 8.239e-07, 13.58), (-0.5948, -0.1118, 13.58), (-0.5622, -0.2192, 13.58), (-0.5093, -0.3183, 13.58), (-0.4381, -0.4051, 13.58), (-0.3512, -0.4763, 13.58), (-0.2522, -0.5293, 13.58), (-0.1447, -0.5619, 13.58), (-0.03298, -0.5729, 13.58), (0.07878, -0.5619, 13.58), (0.1862, -0.5293, 13.58), (0.2853, -0.4763, 13.58), (0.3721, -0.4051, 13.58), (0.4433, -0.3183, 13.58), (0.4963, -0.2192, 13.58), (0.5289, -0.1118, 13.58), (0.5399, 1.334e-06, 13.58), (0.5289, 0.1118, 13.58), (0.4963, 0.2192, 13.58), (0.4433, 0.3183, 13.58), (0.3721, 0.4051, 13.58), (0.2853, 0.4763, 13.58), (0.1862, 0.5293, 13.58), (0.07878, 0.5619, 13.58), (-0.03298, 0.3309, 13.58), (-0.09755, 0.3246, 13.58), (-0.1596, 0.3058, 13.58), (-0.2168, 0.2752, 13.58), (-0.267, 0.234, 13.58), (-0.3082, 0.1839, 13.58), (-0.3387, 0.1266, 13.58), (-0.3576, 0.06456, 13.58), (-0.3639, 8.767e-07, 13.58), (-0.3576, -0.06456, 13.58), (-0.3387, -0.1266, 13.58), (-0.3082, -0.1839, 13.58), (-0.267, -0.234, 13.58), (-0.2168, -0.2752, 13.58), (-0.1596, -0.3058, 13.58), (-0.09755, -0.3246, 13.58), (-0.03298, -0.3309, 13.58), (0.03158, -0.3246, 13.58), (0.09366, -0.3058, 13.58), (0.1509, -0.2752, 13.58), (0.201, -0.234, 13.58), (0.2422, -0.1839, 13.58), (0.2728, -0.1266, 13.58), (0.2916, -0.06456, 13.58), (0.298, 1.171e-06, 13.58), (0.2916, 0.06457, 13.58), (0.2728, 0.1266, 13.58), (0.2422, 0.1839, 13.58), (0.201, 0.234, 13.58), (0.1509, 0.2752, 13.58), (0.09366, 0.3058, 13.58), (0.03158, 0.3246, 13.58)], [], [(9, 8, 40, 41), (23, 22, 54, 55), (10, 9, 41, 42), (24, 23, 55, 56), (11, 10, 42, 43), (25, 24, 56, 57), (12, 11, 43, 44), (26, 25, 57, 58), (13, 12, 44, 45), (27, 26, 58, 59), (14, 13, 45, 46), (1, 0, 32, 33), (28, 27, 59, 60), (15, 14, 46, 47), (2, 1, 33, 34), (29, 28, 60, 61), (16, 15, 47, 48), (3, 2, 34, 35), (30, 29, 61, 62), (17, 16, 48, 49), (4, 3, 35, 36), (31, 30, 62, 63), (18, 17, 49, 50), (5, 4, 36, 37), (0, 31, 63, 32), (19, 18, 50, 51), (6, 5, 37, 38), (20, 19, 51, 52), (7, 6, 38, 39), (21, 20, 52, 53), (8, 7, 39, 40), (22, 21, 53, 54), (49, 48, 80, 81), (36, 35, 67, 68), (63, 62, 94, 95), (50, 49, 81, 82), (37, 36, 68, 69), (32, 63, 95, 64), (51, 50, 82, 83), (38, 37, 69, 70), (52, 51, 83, 84), (39, 38, 70, 71), (53, 52, 84, 85), (40, 39, 71, 72), (54, 53, 85, 86), (41, 40, 72, 73), (55, 54, 86, 87), (42, 41, 73, 74), (56, 55, 87, 88), (43, 42, 74, 75), (57, 56, 88, 89), (44, 43, 75, 76), (58, 57, 89, 90), (45, 44, 76, 77), (59, 58, 90, 91), (46, 45, 77, 78), (33, 32, 64, 65), (60, 59, 91, 92), (47, 46, 78, 79), (34, 33, 65, 66), (61, 60, 92, 93), (48, 47, 79, 80), (35, 34, 66, 67), (62, 61, 93, 94), (65, 64, 95, 94, 93, 92, 91, 90, 89, 88, 87, 86, 85, 84, 83, 82, 81, 80, 79, 78, 77, 76, 75, 74, 73, 72, 71, 70, 69, 68, 67, 66), (8, 9, 105, 104), (22, 23, 119, 118), (9, 10, 106, 105), (23, 24, 120, 119), (10, 11, 107, 106), (24, 25, 121, 120), (11, 12, 108, 107), (25, 26, 122, 121), (12, 13, 109, 108), (26, 27, 123, 122), (13, 14, 110, 109), (0, 1, 97, 96), (27, 28, 124, 123), (14, 15, 111, 110), (1, 2, 98, 97), (28, 29, 125, 124), (15, 16, 112, 111), (2, 3, 99, 98), (29, 30, 126, 125), (16, 17, 113, 112), (3, 4, 100, 99), (30, 31, 127, 126), (17, 18, 114, 113), (4, 5, 101, 100), (31, 0, 96, 127), (18, 19, 115, 114), (5, 6, 102, 101), (19, 20, 116, 115), (6, 7, 103, 102), (20, 21, 117, 116), (7, 8, 104, 103), (21, 22, 118, 117), (118, 119, 151, 150), (105, 106, 138, 137), (119, 120, 152, 151), (106, 107, 139, 138), (120, 121, 153, 152), (107, 108, 140, 139), (121, 122, 154, 153), (108, 109, 141, 140), (122, 123, 155, 154), (109, 110, 142, 141), (96, 97, 129, 128), (123, 124, 156, 155), (110, 111, 143, 142), (97, 98, 130, 129), (124, 125, 157, 156), (111, 112, 144, 143), (98, 99, 131, 130), (125, 126, 158, 157), (112, 113, 145, 144), (99, 100, 132, 131), (126, 127, 159, 158), (113, 114, 146, 145), (100, 101, 133, 132), (127, 96, 128, 159), (114, 115, 147, 146), (101, 102, 134, 133), (115, 116, 148, 147), (102, 103, 135, 134), (116, 117, 149, 148), (103, 104, 136, 135), (117, 118, 150, 149), (104, 105, 137, 136), (153, 154, 186, 185), (140, 141, 173, 172), (154, 155, 187, 186), (141, 142, 174, 173), (128, 129, 161, 160), (155, 156, 188, 187), (142, 143, 175, 174), (129, 130, 162, 161), (156, 157, 189, 188), (143, 144, 176, 175), (130, 131, 163, 162), (157, 158, 190, 189), (144, 145, 177, 176), (131, 132, 164, 163), (158, 159, 191, 190), (145, 146, 178, 177), (132, 133, 165, 164), (159, 128, 160, 191), (146, 147, 179, 178), (133, 134, 166, 165), (147, 148, 180, 179), (134, 135, 167, 166), (148, 149, 181, 180), (135, 136, 168, 167), (149, 150, 182, 181), (136, 137, 169, 168), (150, 151, 183, 182), (137, 138, 170, 169), (151, 152, 184, 183), (138, 139, 171, 170), (152, 153, 185, 184), (139, 140, 172, 171), (188, 189, 221, 220), (175, 176, 208, 207), (162, 163, 195, 194), (189, 190, 222, 221), (176, 177, 209, 208), (163, 164, 196, 195), (190, 191, 223, 222), (177, 178, 210, 209), (164, 165, 197, 196), (191, 160, 192, 223), (178, 179, 211, 210), (165, 166, 198, 197), (179, 180, 212, 211), (166, 167, 199, 198), (180, 181, 213, 212), (167, 168, 200, 199), (181, 182, 214, 213), (168, 169, 201, 200), (182, 183, 215, 214), (169, 170, 202, 201), (183, 184, 216, 215), (170, 171, 203, 202), (184, 185, 217, 216), (171, 172, 204, 203), (185, 186, 218, 217), (172, 173, 205, 204), (186, 187, 219, 218), (173, 174, 206, 205), (160, 161, 193, 192), (187, 188, 220, 219), (174, 175, 207, 206), (161, 162, 194, 193), (223, 192, 224, 255), (210, 211, 243, 242), (197, 198, 230, 229), (211, 212, 244, 243), (198, 199, 231, 230), (212, 213, 245, 244), (199, 200, 232, 231), (213, 214, 246, 245), (200, 201, 233, 232), (214, 215, 247, 246), (201, 202, 234, 233), (215, 216, 248, 247), (202, 203, 235, 234), (216, 217, 249, 248), (203, 204, 236, 235), (217, 218, 250, 249), (204, 205, 237, 236), (218, 219, 251, 250), (205, 206, 238, 237), (192, 193, 225, 224), (219, 220, 252, 251), (206, 207, 239, 238), (193, 194, 226, 225), (220, 221, 253, 252), (207, 208, 240, 239), (194, 195, 227, 226), (221, 222, 254, 253), (208, 209, 241, 240), (195, 196, 228, 227), (222, 223, 255, 254), (209, 210, 242, 241), (196, 197, 229, 228), (245, 246, 278, 277), (232, 233, 265, 264), (246, 247, 279, 278), (233, 234, 266, 265), (247, 248, 280, 279), (234, 235, 267, 266), (248, 249, 281, 280), (235, 236, 268, 267), (249, 250, 282, 281), (236, 237, 269, 268), (250, 251, 283, 282), (237, 238, 270, 269), (224, 225, 257, 256), (251, 252, 284, 283), (238, 239, 271, 270), (225, 226, 258, 257), (252, 253, 285, 284), (239, 240, 272, 271), (226, 227, 259, 258), (253, 254, 286, 285), (240, 241, 273, 272), (227, 228, 260, 259), (254, 255, 287, 286), (241, 242, 274, 273), (228, 229, 261, 260), (255, 224, 256, 287), (242, 243, 275, 274), (229, 230, 262, 261), (243, 244, 276, 275), (230, 231, 263, 262), (244, 245, 277, 276), (231, 232, 264, 263), (280, 281, 313, 312), (267, 268, 300, 299), (281, 282, 314, 313), (268, 269, 301, 300), (282, 283, 315, 314), (269, 270, 302, 301), (256, 257, 289, 288), (283, 284, 316, 315), (270, 271, 303, 302), (257, 258, 290, 289), (284, 285, 317, 316), (271, 272, 304, 303), (258, 259, 291, 290), (285, 286, 318, 317), (272, 273, 305, 304), (259, 260, 292, 291), (286, 287, 319, 318), (273, 274, 306, 305), (260, 261, 293, 292), (287, 256, 288, 319), (274, 275, 307, 306), (261, 262, 294, 293), (275, 276, 308, 307), (262, 263, 295, 294), (276, 277, 309, 308), (263, 264, 296, 295), (277, 278, 310, 309), (264, 265, 297, 296), (278, 279, 311, 310), (265, 266, 298, 297), (279, 280, 312, 311), (266, 267, 299, 298), (288, 289, 321, 320), (315, 316, 348, 347), (302, 303, 335, 334), (289, 290, 322, 321), (316, 317, 349, 348), (303, 304, 336, 335), (290, 291, 323, 322), (317, 318, 350, 349), (304, 305, 337, 336), (291, 292, 324, 323), (318, 319, 351, 350), (305, 306, 338, 337), (292, 293, 325, 324), (319, 288, 320, 351), (306, 307, 339, 338), (293, 294, 326, 325), (307, 308, 340, 339), (294, 295, 327, 326), (308, 309, 341, 340), (295, 296, 328, 327), (309, 310, 342, 341), (296, 297, 329, 328), (310, 311, 343, 342), (297, 298, 330, 329), (311, 312, 344, 343), (298, 299, 331, 330), (312, 313, 345, 344), (299, 300, 332, 331), (313, 314, 346, 345), (300, 301, 333, 332), (314, 315, 347, 346), (301, 302, 334, 333), (323, 324, 356, 355), (350, 351, 383, 382), (337, 338, 370, 369), (324, 325, 357, 356), (351, 320, 352, 383), (338, 339, 371, 370), (325, 326, 358, 357), (339, 340, 372, 371), (326, 327, 359, 358), (340, 341, 373, 372), (327, 328, 360, 359), (341, 342, 374, 373), (328, 329, 361, 360), (342, 343, 375, 374), (329, 330, 362, 361), (343, 344, 376, 375), (330, 331, 363, 362), (344, 345, 377, 376), (331, 332, 364, 363), (345, 346, 378, 377), (332, 333, 365, 364), (346, 347, 379, 378), (333, 334, 366, 365), (320, 321, 353, 352), (347, 348, 380, 379), (334, 335, 367, 366), (321, 322, 354, 353), (348, 349, 381, 380), (335, 336, 368, 367), (322, 323, 355, 354), (349, 350, 382, 381), (336, 337, 369, 368), (358, 359, 391, 390), (372, 373, 405, 404), (359, 360, 392, 391), (373, 374, 406, 405), (360, 361, 393, 392), (374, 375, 407, 406), (361, 362, 394, 393), (375, 376, 408, 407), (362, 363, 395, 394), (376, 377, 409, 408), (363, 364, 396, 395), (377, 378, 410, 409), (364, 365, 397, 396), (378, 379, 411, 410), (365, 366, 398, 397), (352, 353, 385, 384), (379, 380, 412, 411), (366, 367, 399, 398), (353, 354, 386, 385), (380, 381, 413, 412), (367, 368, 400, 399), (354, 355, 387, 386), (381, 382, 414, 413), (368, 369, 401, 400), (355, 356, 388, 387), (382, 383, 415, 414), (369, 370, 402, 401), (356, 357, 389, 388), (383, 352, 384, 415), (370, 371, 403, 402), (357, 358, 390, 389), (371, 372, 404, 403), (393, 394, 426, 425), (407, 408, 440, 439), (394, 395, 427, 426), (408, 409, 441, 440), (395, 396, 428, 427), (409, 410, 442, 441), (396, 397, 429, 428), (410, 411, 443, 442), (397, 398, 430, 429), (384, 385, 417, 416), (411, 412, 444, 443), (398, 399, 431, 430), (385, 386, 418, 417), (412, 413, 445, 444), (399, 400, 432, 431), (386, 387, 419, 418), (413, 414, 446, 445), (400, 401, 433, 432), (387, 388, 420, 419), (414, 415, 447, 446), (401, 402, 434, 433), (388, 389, 421, 420), (415, 384, 416, 447), (402, 403, 435, 434), (389, 390, 422, 421), (403, 404, 436, 435), (390, 391, 423, 422), (404, 405, 437, 436), (391, 392, 424, 423), (405, 406, 438, 437), (392, 393, 425, 424), (406, 407, 439, 438), (428, 429, 461, 460), (442, 443, 475, 474), (429, 430, 462, 461), (416, 417, 449, 448), (443, 444, 476, 475), (430, 431, 463, 462), (417, 418, 450, 449), (444, 445, 477, 476), (431, 432, 464, 463), (418, 419, 451, 450), (445, 446, 478, 477), (432, 433, 465, 464), (419, 420, 452, 451), (446, 447, 479, 478), (433, 434, 466, 465), (420, 421, 453, 452), (447, 416, 448, 479), (434, 435, 467, 466), (421, 422, 454, 453), (435, 436, 468, 467), (422, 423, 455, 454), (436, 437, 469, 468), (423, 424, 456, 455), (437, 438, 470, 469), (424, 425, 457, 456), (438, 439, 471, 470), (425, 426, 458, 457), (439, 440, 472, 471), (426, 427, 459, 458), (440, 441, 473, 472), (427, 428, 460, 459), (441, 442, 474, 473), (463, 464, 496, 495), (450, 451, 483, 482), (477, 478, 510, 509), (464, 465, 497, 496), (451, 452, 484, 483), (478, 479, 511, 510), (465, 466, 498, 497), (452, 453, 485, 484), (479, 448, 480, 511), (466, 467, 499, 498), (453, 454, 486, 485), (467, 468, 500, 499), (454, 455, 487, 486), (468, 469, 501, 500), (455, 456, 488, 487), (469, 470, 502, 501), (456, 457, 489, 488), (470, 471, 503, 502), (457, 458, 490, 489), (471, 472, 504, 503), (458, 459, 491, 490), (472, 473, 505, 504), (459, 460, 492, 491), (473, 474, 506, 505), (460, 461, 493, 492), (474, 475, 507, 506), (461, 462, 494, 493), (448, 449, 481, 480), (475, 476, 508, 507), (462, 463, 495, 494), (449, 450, 482, 481), (476, 477, 509, 508), (498, 499, 531, 530), (485, 486, 518, 517), (499, 500, 532, 531), (486, 487, 519, 518), (500, 501, 533, 532), (487, 488, 520, 519), (501, 502, 534, 533), (488, 489, 521, 520), (502, 503, 535, 534), (489, 490, 522, 521), (503, 504, 536, 535), (490, 491, 523, 522), (504, 505, 537, 536), (491, 492, 524, 523), (505, 506, 538, 537), (492, 493, 525, 524), (506, 507, 539, 538), (493, 494, 526, 525), (480, 481, 513, 512), (507, 508, 540, 539), (494, 495, 527, 526), (481, 482, 514, 513), (508, 509, 541, 540), (495, 496, 528, 527), (482, 483, 515, 514), (509, 510, 542, 541), (496, 497, 529, 528), (483, 484, 516, 515), (510, 511, 543, 542), (497, 498, 530, 529), (484, 485, 517, 516), (511, 480, 512, 543), (533, 534, 566, 565), (520, 521, 553, 552), (534, 535, 567, 566), (521, 522, 554, 553), (535, 536, 568, 567), (522, 523, 555, 554), (536, 537, 569, 568), (523, 524, 556, 555), (537, 538, 570, 569), (524, 525, 557, 556), (538, 539, 571, 570), (525, 526, 558, 557), (512, 513, 545, 544), (539, 540, 572, 571), (526, 527, 559, 558), (513, 514, 546, 545), (540, 541, 573, 572), (527, 528, 560, 559), (514, 515, 547, 546), (541, 542, 574, 573), (528, 529, 561, 560), (515, 516, 548, 547), (542, 543, 575, 574), (529, 530, 562, 561), (516, 517, 549, 548), (543, 512, 544, 575), (530, 531, 563, 562), (517, 518, 550, 549), (531, 532, 564, 563), (518, 519, 551, 550), (532, 533, 565, 564), (519, 520, 552, 551), (568, 569, 601, 600), (555, 556, 588, 587), (569, 570, 602, 601), (556, 557, 589, 588), (570, 571, 603, 602), (557, 558, 590, 589), (544, 545, 577, 576), (571, 572, 604, 603), (558, 559, 591, 590), (545, 546, 578, 577), (572, 573, 605, 604), (559, 560, 592, 591), (546, 547, 579, 578), (573, 574, 606, 605), (560, 561, 593, 592), (547, 548, 580, 579), (574, 575, 607, 606), (561, 562, 594, 593), (548, 549, 581, 580), (575, 544, 576, 607), (562, 563, 595, 594), (549, 550, 582, 581), (563, 564, 596, 595), (550, 551, 583, 582), (564, 565, 597, 596), (551, 552, 584, 583), (565, 566, 598, 597), (552, 553, 585, 584), (566, 567, 599, 598), (553, 554, 586, 585), (567, 568, 600, 599), (554, 555, 587, 586), (577, 578, 579, 580, 581, 582, 583, 584, 585, 586, 587, 588, 589, 590, 591, 592, 593, 594, 595, 596, 597, 598, 599, 600, 601, 602, 603, 604, 605, 606, 607, 576)])
me_circle.polygons.foreach_set('use_smooth', [True] * 578)
me_circle.polygons.foreach_set('material_index', [1, 1, 1, 1, 1, 1, 1, 1, 1, 1, 1, 1, 1, 1, 1, 1, 1, 1, 1, 1, 1, 1, 1, 1, 1, 1, 1, 1, 1, 1, 1, 1, 1, 1, 1, 1, 1, 1, 1, 1, 1, 1, 1, 1, 1, 1, 1, 1, 1, 1, 1, 1, 1, 1, 1, 1, 1, 1, 1, 1, 1, 1, 1, 1, 1, 1, 1, 1, 1, 1, 1, 1, 1, 1, 1, 1, 1, 1, 1, 1, 1, 1, 1, 1, 1, 1, 1, 1, 1, 1, 1, 1, 1, 1, 1, 1, 1, 1, 1, 1, 1, 1, 1, 1, 1, 1, 1, 1, 1, 1, 1, 1, 1, 1, 1, 1, 1, 1, 1, 1, 1, 1, 1, 1, 1, 1, 1, 1, 1, 0, 0, 0, 0, 0, 0, 0, 0, 0, 0, 0, 0, 0, 0, 0, 0, 0, 0, 0, 0, 0, 0, 0, 0, 0, 0, 0, 0, 0, 0, 0, 0, 0, 0, 0, 0, 0, 0, 0, 0, 0, 0, 0, 0, 0, 0, 0, 0, 0, 0, 0, 0, 0, 0, 0, 0, 0, 0, 0, 0, 0, 0, 0, 0, 1, 1, 1, 1, 1, 1, 1, 1, 1, 1, 1, 1, 1, 1, 1, 1, 1, 1, 1, 1, 1, 1, 1, 1, 1, 1, 1, 1, 1, 1, 1, 1, 1, 1, 1, 1, 1, 1, 1, 1, 1, 1, 1, 1, 1, 1, 1, 1, 1, 1, 1, 1, 1, 1, 1, 1, 1, 1, 1, 1, 1, 1, 1, 1, 1, 1, 1, 1, 1, 1, 1, 1, 1, 1, 1, 1, 1, 1, 1, 1, 1, 1, 1, 1, 1, 1, 1, 1, 1, 1, 1, 1, 1, 1, 1, 1, 1, 1, 1, 1, 1, 1, 1, 1, 1, 1, 1, 1, 1, 1, 1, 1, 1, 1, 1, 1, 1, 1, 1, 1, 1, 1, 1, 1, 1, 1, 1, 1, 1, 1, 1, 1, 1, 1, 1, 1, 1, 1, 1, 1, 1, 1, 1, 1, 1, 1, 1, 1, 1, 1, 1, 1, 1, 1, 1, 1, 1, 1, 1, 1, 1, 1, 1, 1, 1, 1, 1, 1, 1, 1, 1, 1, 1, 1, 1, 1, 1, 1, 1, 1, 1, 1, 1, 1, 1, 1, 1, 1, 1, 1, 1, 1, 1, 1, 1, 1, 1, 1, 1, 1, 1, 1, 1, 1, 1, 1, 1, 1, 1, 1, 1, 1, 1, 1, 1, 1, 1, 1, 1, 1, 1, 1, 1, 1, 1, 1, 1, 1, 1, 1, 1, 1, 1, 1, 1, 1, 1, 1, 1, 1, 1, 1, 1, 1, 1, 1, 1, 1, 1, 1, 1, 1, 1, 1, 1, 1, 1, 1, 1, 1, 1, 1, 1, 1, 1, 1, 1, 1, 1, 1, 1, 1, 1, 1, 1, 1, 1, 1, 1, 1, 1, 1, 1, 1, 1, 1, 1, 1, 1, 1, 1, 1, 1, 1, 1, 1, 1, 1, 1, 1, 1, 1, 1, 1, 1, 1, 1, 1, 1, 1, 1, 1, 1, 1, 1, 1, 1, 1, 1, 1, 1, 1, 1, 1, 1, 1, 1, 1, 1, 1, 1, 1, 1, 1, 1, 1, 1, 1, 1, 1, 1, 1, 1, 1, 1, 1, 1, 1, 1, 1, 1, 1, 1, 1, 1, 1, 1, 1, 1, 1, 1, 1, 1, 1, 1, 1, 1, 1, 1, 1, 1, 1, 1, 1, 1, 1, 1, 1, 1, 1, 1, 1, 1, 1, 1])
_uv = me_circle.uv_layers.new(name='UVMap')
_uv.uv.foreach_set('vector', [0.0, 0.0, 0.0, 0.0, 0.0, 0.0, 0.0, 0.0, 0.0, 0.0, 0.0, 0.0, 0.0, 0.0, 0.0, 0.0, 0.0, 0.0, 0.0, 0.0, 0.0, 0.0, 0.0, 0.0, 0.0, 0.0, 0.0, 0.0, 0.0, 0.0, 0.0, 0.0, 0.0, 0.0, 0.0, 0.0, 0.0, 0.0, 0.0, 0.0, 0.0, 0.0, 0.0, 0.0, 0.0, 0.0, 0.0, 0.0, 0.0, 0.0, 0.0, 0.0, 0.0, 0.0, 0.0, 0.0, 0.0, 0.0, 0.0, 0.0, 0.0, 0.0, 0.0, 0.0, 0.0, 0.0, 0.0, 0.0, 0.0, 0.0, 0.0, 0.0, 0.0, 0.0, 0.0, 0.0, 0.0, 0.0, 0.0, 0.0, 0.0, 0.0, 0.0, 0.0, 0.0, 0.0, 0.0, 0.0, 0.0, 0.0, 0.0, 0.0, 0.0, 0.0, 0.0, 0.0, 0.0, 0.0, 0.0, 0.0, 0.0, 0.0, 0.0, 0.0, 0.0, 0.0, 0.0, 0.0, 0.0, 0.0, 0.0, 0.0, 0.0, 0.0, 0.0, 0.0, 0.0, 0.0, 0.0, 0.0, 0.0, 0.0, 0.0, 0.0, 0.0, 0.0, 0.0, 0.0, 0.0, 0.0, 0.0, 0.0, 0.0, 0.0, 0.0, 0.0, 0.0, 0.0, 0.0, 0.0, 0.0, 0.0, 0.0, 0.0, 0.0, 0.0, 0.0, 0.0, 0.0, 0.0, 0.0, 0.0, 0.0, 0.0, 0.0, 0.0, 0.0, 0.0, 0.0, 0.0, 0.0, 0.0, 0.0, 0.0, 0.0, 0.0, 0.0, 0.0, 0.0, 0.0, 0.0, 0.0, 0.0, 0.0, 0.0, 0.0, 0.0, 0.0, 0.0, 0.0, 0.0, 0.0, 0.0, 0.0, 0.0, 0.0, 0.0, 0.0, 0.0, 0.0, 0.0, 0.0, 0.0, 0.0, 0.0, 0.0, 0.0, 0.0, 0.0, 0.0, 0.0, 0.0, 0.0, 0.0, 0.0, 0.0, 0.0, 0.0, 0.0, 0.0, 0.0, 0.0, 0.0, 0.0, 0.0, 0.0, 0.0, 0.0, 0.0, 0.0, 0.0, 0.0, 0.0, 0.0, 0.0, 0.0, 0.0, 0.0, 0.0, 0.0, 0.0, 0.0, 0.0, 0.0, 0.0, 0.0, 0.0, 0.0, 0.0, 0.0, 0.0, 0.0, 0.0, 0.0, 0.0, 0.0, 0.0, 0.0, 0.0, 0.0, 0.0, 0.0, 0.0, 0.0, 0.0, 0.0, 0.0, 0.0, 0.0, 0.0, 0.0, 0.0, 0.0, 0.0, 0.0, 0.0, 0.0, 0.0, 0.0, 0.0, 0.0, 0.0, 0.0, 0.0, 0.0, 0.0, 0.0, 0.0, 0.0, 0.0, 0.0, 0.0, 0.0, 0.0, 0.0, 0.0, 0.0, 0.0, 0.0, 0.0, 0.0, 0.0, 0.0, 0.0, 0.0, 0.0, 0.0, 0.0, 0.0, 0.0, 0.0, 0.0, 0.0, 0.0, 0.0, 0.0, 0.0, 0.0, 0.0, 0.0, 0.0, 0.0, 0.0, 0.0, 0.0, 0.0, 0.0, 0.0, 0.0, 0.0, 0.0, 0.0, 0.0, 0.0, 0.0, 0.0, 0.0, 0.0, 0.0, 0.0, 0.0, 0.0, 0.0, 0.0, 0.0, 0.0, 0.0, 0.0, 0.0, 0.0, 0.0, 0.0, 0.0, 0.0, 0.0, 0.0, 0.0, 0.0, 0.0, 0.0, 0.0, 0.0, 0.0, 0.0, 0.0, 0.0, 0.0, 0.0, 0.0, 0.0, 0.0, 0.0, 0.0, 0.0, 0.0, 0.0, 0.0, 0.0, 0.0, 0.0, 0.0, 0.0, 0.0, 0.0, 0.0, 0.0, 0.0, 0.0, 0.0, 0.0, 0.0, 0.0, 0.0, 0.0, 0.0, 0.0, 0.0, 0.0, 0.0, 0.0, 0.0, 0.0, 0.0, 0.0, 0.0, 0.0, 0.0, 0.0, 0.0, 0.0, 0.0, 0.0, 0.0, 0.0, 0.0, 0.0, 0.0, 0.0, 0.0, 0.0, 0.0, 0.0, 0.0, 0.0, 0.0, 0.0, 0.0, 0.0, 0.0, 0.0, 0.0, 0.0, 0.0, 0.0, 0.0, 0.0, 0.0, 0.0, 0.0, 0.0, 0.0, 0.0, 0.0, 0.0, 0.0, 0.0, 0.0, 0.0, 0.0, 0.0, 0.0, 0.0, 0.0, 0.0, 0.0, 0.0, 0.0, 0.0, 0.0, 0.0, 0.0, 0.0, 0.0, 0.0, 0.0, 0.0, 0.0, 0.0, 0.0, 0.0, 0.0, 0.0, 0.0, 0.0, 0.0, 0.0, 0.0, 0.0, 0.0, 0.0, 0.0, 0.0, 0.0, 0.0, 0.0, 0.0, 0.0, 0.0, 0.0, 0.0, 0.0, 0.0, 0.0, 0.0, 0.0, 0.0, 0.0, 0.0, 0.0, 0.0, 0.0, 0.0, 0.0, 0.0, 0.0, 0.0, 0.0, 0.0, 0.0, 0.0, 0.0, 0.0, 0.0, 0.0, 0.0, 0.0, 0.0, 0.0, 0.0, 0.0, 0.0, 0.0, 0.0, 0.0, 0.0, 0.0, 0.0, 0.0, 0.0, 0.0, 0.0, 0.0, 0.0, 0.0, 0.0, 0.0, 0.0, 0.0, 0.0, 0.0, 0.0, 0.0, 0.0, 0.0, 0.0, 0.0, 0.0, 0.0, 0.0, 0.0, 0.0, 0.0, 0.0, 0.0, 0.0, 0.0, 0.0, 0.0, 0.0, 0.0, 0.0, 0.0, 0.0, 0.0, 0.0, 0.0, 0.0, 0.0, 0.0, 0.0, 0.0, 0.0, 0.0, 0.0, 0.0, 0.0, 0.0, 0.0, 0.0, 0.0, 0.0, 0.0, 0.0, 0.0, 0.0, 0.0, 0.0, 0.0, 0.0, 0.0, 0.0, 0.0, 0.0, 0.0, 0.0, 0.0, 0.0, 0.0, 0.0, 0.0, 0.0, 0.0, 0.0, 0.0, 0.0, 0.0, 0.0, 0.0, 0.0, 0.0, 0.0, 0.0, 0.0, 0.0, 0.0, 0.0, 0.0, 0.0, 0.0, 0.0, 0.0, 0.0, 0.0, 0.0, 0.0, 0.0, 0.0, 0.0, 0.0, 0.0, 0.0, 0.0, 0.0, 0.0, 0.0, 0.0, 0.0, 0.0, 0.0, 0.0, 0.0, 0.0, 0.0, 0.0, 0.0, 0.0, 0.0, 0.0, 0.0, 0.0, 0.0, 0.0, 0.0, 0.0, 0.0, 0.0, 0.0, 0.0, 0.0, 0.0, 0.0, 0.0, 0.0, 0.0, 0.0, 0.0, 0.0, 0.0, 0.0, 0.0, 0.0, 0.0, 0.0, 0.0, 0.0, 0.0, 0.0, 0.0, 0.0, 0.0, 0.0, 0.0, 0.0, 0.0, 0.0, 0.0, 0.0, 0.0, 0.0, 0.0, 0.0, 0.0, 0.0, 0.0, 0.0, 0.0, 0.0, 0.0, 0.0, 0.0, 0.0, 0.0, 0.0, 0.0, 0.0, 0.0, 0.0, 0.0, 0.0, 0.0, 0.0, 0.0, 0.0, 0.0, 0.0, 0.0, 0.0, 0.0, 0.0, 0.0, 0.0, 0.0, 0.0, 0.0, 0.0, 0.0, 0.0, 0.0, 0.0, 0.0, 0.0, 0.0, 0.0, 0.0, 0.0, 0.0, 0.0, 0.0, 0.0, 0.0, 0.0, 0.0, 0.0, 0.0, 0.0, 0.0, 0.0, 0.0, 0.0, 0.0, 0.0, 0.0, 0.0, 0.0, 0.0, 0.0, 0.0, 0.0, 0.0, 0.0, 0.0, 0.0, 0.0, 0.0, 0.0, 0.0, 0.0, 0.0, 0.0, 0.0, 0.0, 0.0, 0.0, 0.0, 0.0, 0.0, 0.0, 0.0, 0.0, 0.0, 0.0, 0.0, 0.0, 0.0, 0.0, 0.0, 0.0, 0.0, 0.0, 0.0, 0.0, 0.0, 0.0, 0.0, 0.0, 0.0, 0.0, 0.0, 0.0, 0.0, 0.0, 0.0, 0.0, 0.0, 0.0, 0.0, 0.0, 0.0, 0.0, 0.0, 0.0, 0.0, 0.0, 0.0, 0.0, 0.0, 0.0, 0.0, 0.0, 0.0, 0.0, 0.0, 0.0, 0.0, 0.0, 0.0, 0.0, 0.0, 0.0, 0.0, 0.0, 0.0, 0.0, 0.0, 0.0, 0.0, 0.0, 0.0, 0.0, 0.0, 0.0, 0.0, 0.0, 0.0, 0.0, 0.0, 0.0, 0.0, 0.0, 0.0, 0.0, 0.0, 0.0, 0.0, 0.0, 0.0, 0.0, 0.0, 0.0, 0.0, 0.0, 0.0, 0.0, 0.0, 0.0, 0.0, 0.0, 0.0, 0.0, 0.0, 0.0, 0.0, 0.0, 0.0, 0.0, 0.0, 0.0, 0.0, 0.0, 0.0, 0.0, 0.0, 0.0, 0.0, 0.0, 0.0, 0.0, 0.0, 0.0, 0.0, 0.0, 0.0, 0.0, 0.0, 0.0, 0.0, 0.0, 0.0, 0.0, 0.0, 0.0, 0.0, 0.0, 0.0, 0.0, 0.0, 0.0, 0.0, 0.0, 0.0, 0.0, 0.0, 0.0, 0.0, 0.0, 0.0, 0.0, 0.0, 0.0, 0.0, 0.0, 0.0, 0.0, 0.0, 0.0, 0.0, 0.0, 0.0, 0.0, 0.0, 0.0, 0.0, 0.0, 0.0, 0.0, 0.0, 0.0, 0.0, 0.0, 0.0, 0.0, 0.0, 0.0, 0.0, 0.0, 0.0, 0.0, 0.0, 0.0, 0.0, 0.0, 0.0, 0.0, 0.0, 0.0, 0.0, 0.0, 0.0, 0.0, 0.0, 0.0, 0.0, 0.0, 0.0, 0.0, 0.0, 0.0, 0.0, 0.0, 0.0, 0.0, 0.0, 0.0, 0.0, 0.0, 0.0, 0.0, 0.0, 0.0, 0.0, 0.0, 0.0, 0.0, 0.0, 0.0, 0.0, 0.0, 0.0, 0.0, 0.0, 0.0, 0.0, 0.0, 0.0, 0.0, 0.0, 0.0, 0.0, 0.0, 0.0, 0.0, 0.0, 0.0, 0.0, 0.0, 0.0, 0.0, 0.0, 0.0, 0.0, 0.0, 0.0, 0.0, 0.0, 0.0, 0.0, 0.0, 0.0, 0.0, 0.0, 0.0, 0.0, 0.0, 0.0, 0.0, 0.0, 0.0, 0.0, 0.0, 0.0, 0.0, 0.0, 0.0, 0.0, 0.0, 0.0, 0.0, 0.0, 0.0, 0.0, 0.0, 0.0, 0.0, 0.0, 0.0, 0.0, 0.0, 0.0, 0.0, 0.0, 0.0, 0.0, 0.0, 0.0, 0.0, 0.0, 0.0, 0.0, 0.0, 0.0, 0.0, 0.0, 0.0, 0.0, 0.0, 0.0, 0.0, 0.0, 0.0, 0.0, 0.0, 0.0, 0.0, 0.0, 0.0, 0.0, 0.0, 0.0, 0.0, 0.0, 0.0, 0.0, 0.0, 0.0, 0.0, 0.0, 0.0, 0.0, 0.0, 0.0, 0.0, 0.0, 0.0, 0.0, 0.0, 0.0, 0.0, 0.0, 0.789, -0.001155, 0.8206, -0.001155, 0.8206, -0.001155, 0.789, -0.001155, 0.3775, -0.001155, 0.4092, -0.001155, 0.4092, -0.001155, 0.3775, -0.001155, 0.8206, -0.001155, 0.8523, -0.001155, 0.8523, -0.001155, 0.8206, -0.001155, 0.4092, -0.001155, 0.4408, -0.001155, 0.4408, -0.001155, 0.4092, -0.001155, -0.002296, -0.001155, 0.02936, -0.001155, 0.02936, -0.001155, -0.002296, -0.001155, 0.8523, -0.001155, 0.8839, -0.001155, 0.8839, -0.001155, 0.8523, -0.001155, 0.4408, -0.001155, 0.4725, -0.001155, 0.4725, -0.001155, 0.4408, -0.001155, 0.02936, -0.001155, 0.06101, -0.001155, 0.06101, -0.001155, 0.02936, -0.001155, 0.8839, -0.001155, 0.9156, -0.001155, 0.9156, -0.001155, 0.8839, -0.001155, 0.4725, -0.001155, 0.5041, -0.001155, 0.5041, -0.001155, 0.4725, -0.001155, 0.06101, -0.001155, 0.09266, -0.001155, 0.09266, -0.001155, 0.06101, -0.001155, 0.9156, -0.001155, 0.9472, -0.001155, 0.9472, -0.001155, 0.9156, -0.001155, 0.5041, -0.001155, 0.5358, -0.001155, 0.5358, -0.001155, 0.5041, -0.001155, 0.09266, -0.001155, 0.1243, -0.001155, 0.1243, -0.001155, 0.09266, -0.001155, 0.9472, -0.001155, 0.9789, -0.001155, 0.9789, -0.001155, 0.9472, -0.001155, 0.5358, -0.001155, 0.5674, -0.001155, 0.5674, -0.001155, 0.5358, -0.001155, 0.1243, -0.001155, 0.156, -0.001155, 0.156, -0.001155, 0.1243, -0.001155, 0.9789, -0.001155, 1.011, -0.001155, 1.011, -0.001155, 0.9789, -0.001155, 0.5674, -0.001155, 0.5991, -0.001155, 0.5991, -0.001155, 0.5674, -0.001155, 0.156, -0.001155, 0.1876, -0.001155, 0.1876, -0.001155, 0.156, -0.001155, 0.5991, -0.001155, 0.6307, -0.001155, 0.6307, -0.001155, 0.5991, -0.001155, 0.1876, -0.001155, 0.2193, -0.001155, 0.2193, -0.001155, 0.1876, -0.001155, 0.6307, -0.001155, 0.6624, -0.001155, 0.6624, -0.001155, 0.6307, -0.001155, 0.2193, -0.001155, 0.2509, -0.001155, 0.2509, -0.001155, 0.2193, -0.001155, 0.6624, -0.001155, 0.694, -0.001155, 0.694, -0.001155, 0.6624, -0.001155, 0.2509, -0.001155, 0.2826, -0.001155, 0.2826, -0.001155, 0.2509, -0.001155, 0.694, -0.001155, 0.7257, -0.001155, 0.7257, -0.001155, 0.694, -0.001155, 0.2826, -0.001155, 0.3142, -0.001155, 0.3142, -0.001155, 0.2826, -0.001155, 0.7257, -0.001155, 0.7573, -0.001155, 0.7573, -0.001155, 0.7257, -0.001155, 0.3142, -0.001155, 0.3459, -0.001155, 0.3459, -0.001155, 0.3142, -0.001155, 0.7573, -0.001155, 0.789, -0.001155, 0.789, -0.001155, 0.7573, -0.001155, 0.3459, -0.001155, 0.3775, -0.001155, 0.3775, -0.001155, 0.3459, -0.001155, 0.8839, -0.001155, 0.9156, -0.001155, 0.9156, 0.9917, 0.8839, 0.9917, 0.4725, -0.001155, 0.5041, -0.001155, 0.5041, 0.9917, 0.4725, 0.9917, 0.06101, -0.001155, 0.09266, -0.001155, 0.09266, 0.9917, 0.06101, 0.9917, 0.9156, -0.001155, 0.9472, -0.001155, 0.9472, 0.9917, 0.9156, 0.9917, 0.5041, -0.001155, 0.5358, -0.001155, 0.5358, 0.9917, 0.5041, 0.9917, 0.09266, -0.001155, 0.1243, -0.001155, 0.1243, 0.9917, 0.09266, 0.9917, 0.9472, -0.001155, 0.9789, -0.001155, 0.9789, 0.9917, 0.9472, 0.9917, 0.5358, -0.001155, 0.5674, -0.001155, 0.5674, 0.9917, 0.5358, 0.9917, 0.1243, -0.001155, 0.156, -0.001155, 0.156, 0.9917, 0.1243, 0.9917, 0.9789, -0.001155, 1.011, -0.001155, 1.011, 0.9917, 0.9789, 0.9917, 0.5674, -0.001155, 0.5991, -0.001155, 0.5991, 0.9917, 0.5674, 0.9917, 0.156, -0.001155, 0.1876, -0.001155, 0.1876, 0.9917, 0.156, 0.9917, 0.5991, -0.001155, 0.6307, -0.001155, 0.6307, 0.9917, 0.5991, 0.9917, 0.1876, -0.001155, 0.2193, -0.001155, 0.2193, 0.9917, 0.1876, 0.9917, 0.6307, -0.001155, 0.6624, -0.001155, 0.6624, 0.9917, 0.6307, 0.9917, 0.2193, -0.001155, 0.2509, -0.001155, 0.2509, 0.9917, 0.2193, 0.9917, 0.6624, -0.001155, 0.694, -0.001155, 0.694, 0.9917, 0.6624, 0.9917, 0.2509, -0.001155, 0.2826, -0.001155, 0.2826, 0.9917, 0.2509, 0.9917, 0.694, -0.001155, 0.7257, -0.001155, 0.7257, 0.9917, 0.694, 0.9917, 0.2826, -0.001155, 0.3142, -0.001155, 0.3142, 0.9917, 0.2826, 0.9917, 0.7257, -0.001155, 0.7573, -0.001155, 0.7573, 0.9917, 0.7257, 0.9917, 0.3142, -0.001155, 0.3459, -0.001155, 0.3459, 0.9917, 0.3142, 0.9917, 0.7573, -0.001155, 0.789, -0.001155, 0.789, 0.9917, 0.7573, 0.9917, 0.3459, -0.001155, 0.3775, -0.001155, 0.3775, 0.9917, 0.3459, 0.9917, 0.789, -0.001155, 0.8206, -0.001155, 0.8206, 0.9917, 0.789, 0.9917, 0.3775, -0.001155, 0.4092, -0.001155, 0.4092, 0.9917, 0.3775, 0.9917, 0.8206, -0.001155, 0.8523, -0.001155, 0.8523, 0.9917, 0.8206, 0.9917, 0.4092, -0.001155, 0.4408, -0.001155, 0.4408, 0.9917, 0.4092, 0.9917, -0.002296, -0.001155, 0.02936, -0.001155, 0.02936, 0.9917, -0.002296, 0.9917, 0.8523, -0.001155, 0.8839, -0.001155, 0.8839, 0.9917, 0.8523, 0.9917, 0.4408, -0.001155, 0.4725, -0.001155, 0.4725, 0.9917, 0.4408, 0.9917, 0.02936, -0.001155, 0.06101, -0.001155, 0.06101, 0.9917, 0.02936, 0.9917, 0.0, 0.0, 0.0, 0.0, 0.0, 0.0, 0.0, 0.0, 0.0, 0.0, 0.0, 0.0, 0.0, 0.0, 0.0, 0.0, 0.0, 0.0, 0.0, 0.0, 0.0, 0.0, 0.0, 0.0, 0.0, 0.0, 0.0, 0.0, 0.0, 0.0, 0.0, 0.0, 0.0, 0.0, 0.0, 0.0, 0.0, 0.0, 0.0, 0.0, 0.0, 0.0, 0.0, 0.0, 0.0, 0.0, 0.0, 0.0, 0.0, 0.0, 0.0, 0.0, 0.0, 0.0, 0.0, 0.0, 0.0, 0.0, 0.0, 0.0, 0.0, 0.0, 0.0, 0.0, 0.0, 0.0, 0.0, 0.0, 0.0, 0.0, 0.0, 0.0, 0.0, 0.0, 0.0, 0.0, 0.0, 0.0, 0.0, 0.0, 0.0, 0.0, 0.0, 0.0, 0.0, 0.0, 0.0, 0.0, 0.0, 0.0, 0.0, 0.0, 0.0, 0.0, 0.0, 0.0, 0.0, 0.0, 0.0, 0.0, 0.0, 0.0, 0.0, 0.0, 0.0, 0.0, 0.0, 0.0, 0.0, 0.0, 0.0, 0.0, 0.0, 0.0, 0.0, 0.0, 0.0, 0.0, 0.0, 0.0, 0.0, 0.0, 0.0, 0.0, 0.0, 0.0, 0.0, 0.0, 0.0, 0.0, 0.0, 0.0, 0.0, 0.0, 0.0, 0.0, 0.0, 0.0, 0.0, 0.0, 0.0, 0.0, 0.0, 0.0, 0.0, 0.0, 0.0, 0.0, 0.0, 0.0, 0.0, 0.0, 0.0, 0.0, 0.0, 0.0, 0.0, 0.0, 0.0, 0.0, 0.0, 0.0, 0.0, 0.0, 0.0, 0.0, 0.0, 0.0, 0.0, 0.0, 0.0, 0.0, 0.0, 0.0, 0.0, 0.0, 0.0, 0.0, 0.0, 0.0, 0.0, 0.0, 0.0, 0.0, 0.0, 0.0, 0.0, 0.0, 0.0, 0.0, 0.0, 0.0, 0.0, 0.0, 0.0, 0.0, 0.0, 0.0, 0.0, 0.0, 0.0, 0.0, 0.0, 0.0, 0.0, 0.0, 0.0, 0.0, 0.0, 0.0, 0.0, 0.0, 0.0, 0.0, 0.0, 0.0, 0.0, 0.0, 0.0, 0.0, 0.0, 0.0, 0.0, 0.0, 0.0, 0.0, 0.0, 0.0, 0.0, 0.0, 0.0, 0.0, 0.0, 0.0, 0.0, 0.0, 0.0, 0.0, 0.0, 0.0, 0.0, 0.0, 0.0, 0.0, 0.0, 0.0, 0.0, 0.0, 0.0, 0.0, 0.0, 0.0, 0.0, 0.0, 0.0, 0.0, 0.0, 0.0, 0.0, 0.0, 0.0, 0.0, 0.0, 0.0, 0.0, 0.0, 0.0, 0.0, 0.0, 0.0, 0.0, 0.0, 0.0, 0.0, 0.0, 0.0, 0.0, 0.0, 0.0, 0.0, 0.0, 0.0, 0.0, 0.0, 0.0, 0.0, 0.0, 0.0, 0.0, 0.0, 0.0, 0.0, 0.0, 0.0, 0.0, 0.0, 0.0, 0.0, 0.0, 0.0, 0.0, 0.0, 0.0, 0.0, 0.0, 0.0, 0.0, 0.0, 0.0, 0.0, 0.0, 0.0, 0.0, 0.0, 0.0, 0.0, 0.0, 0.0, 0.0, 0.0, 0.0, 0.0, 0.0, 0.0, 0.0, 0.0, 0.0, 0.0, 0.0, 0.0, 0.0, 0.0, 0.0, 0.0, 0.0, 0.0, 0.0, 0.0, 0.0, 0.0, 0.0, 0.0, 0.0, 0.0, 0.0, 0.0, 0.0, 0.0, 0.0, 0.0, 0.0, 0.0, 0.0, 0.0, 0.0, 0.0, 0.0, 0.0, 0.0, 0.0, 0.0, 0.0, 0.0, 0.0, 0.0, 0.0, 0.0, 0.0, 0.0, 0.0, 0.0, 0.0, 0.0, 0.0, 0.0, 0.0, 0.0, 0.0, 0.0, 0.0, 0.0, 0.0, 0.0, 0.0, 0.0, 0.0, 0.0, 0.0, 0.0, 0.0, 0.0, 0.0, 0.0, 0.0, 0.0, 0.0, 0.0, 0.0, 0.0, 0.0, 0.0, 0.0, 0.0, 0.0, 0.0, 0.0, 0.0, 0.0, 0.0, 0.0, 0.0, 0.0, 0.0, 0.0, 0.0, 0.0, 0.0, 0.0, 0.0, 0.0, 0.0, 0.0, 0.0, 0.0, 0.0, 0.0, 0.0, 0.0, 0.0, 0.0, 0.0, 0.0, 0.0, 0.0, 0.0, 0.0, 0.0, 0.0, 0.0, 0.0, 0.0, 0.0, 0.0, 0.0, 0.0, 0.0, 0.0, 0.0, 0.0, 0.0, 0.0, 0.0, 0.0, 0.0, 0.0, 0.0, 0.0, 0.0, 0.0, 0.0, 0.0, 0.0, 0.0, 0.0, 0.0, 0.0, 0.0, 0.0, 0.0, 0.0, 0.0, 0.0, 0.0, 0.0, 0.0, 0.0, 0.0, 0.0, 0.0, 0.0, 0.0, 0.0, 0.0, 0.0, 0.0, 0.0, 0.0, 0.0, 0.0, 0.0, 0.0, 0.0, 0.0, 0.0, 0.0, 0.0, 0.0, 0.0, 0.0, 0.0, 0.0, 0.0, 0.0, 0.0, 0.0, 0.0, 0.0, 0.0, 0.0, 0.0, 0.0, 0.0, 0.0, 0.0, 0.0, 0.0, 0.0, 0.0, 0.0, 0.0, 0.0, 0.0, 0.0, 0.0, 0.0, 0.0, 0.0, 0.0, 0.0, 0.0, 0.0, 0.0, 0.0, 0.0, 0.0, 0.0, 0.0, 0.0, 0.0, 0.0, 0.0, 0.0, 0.0, 0.0, 0.0, 0.0, 0.0, 0.0, 0.0, 0.0, 0.0, 0.0, 0.0, 0.0, 0.0, 0.0, 0.0, 0.0, 0.0, 0.0, 0.0, 0.0, 0.0, 0.0, 0.0, 0.0, 0.0, 0.0, 0.0, 0.0, 0.0, 0.0, 0.0, 0.0, 0.0, 0.0, 0.0, 0.0, 0.0, 0.0, 0.0, 0.0, 0.0, 0.0, 0.0, 0.0, 0.0, 0.0, 0.0, 0.0, 0.0, 0.0, 0.0, 0.0, 0.0, 0.0, 0.0, 0.0, 0.0, 0.0, 0.0, 0.0, 0.0, 0.0, 0.0, 0.0, 0.0, 0.0, 0.0, 0.0, 0.0, 0.0, 0.0, 0.0, 0.0, 0.0, 0.0, 0.0, 0.0, 0.0, 0.0, 0.0, 0.0, 0.0, 0.0, 0.0, 0.0, 0.0, 0.0, 0.0, 0.0, 0.0, 0.0, 0.0, 0.0, 0.0, 0.0, 0.0, 0.0, 0.0, 0.0, 0.0, 0.0, 0.0, 0.0, 0.0, 0.0, 0.0, 0.0, 0.0, 0.0, 0.0, 0.0, 0.0, 0.0, 0.0, 0.0, 0.0, 0.0, 0.0, 0.0, 0.0, 0.0, 0.0, 0.0, 0.0, 0.0, 0.0, 0.0, 0.0, 0.0, 0.0, 0.0, 0.0, 0.0, 0.0, 0.0, 0.0, 0.0, 0.0, 0.0, 0.0, 0.0, 0.0, 0.0, 0.0, 0.0, 0.0, 0.0, 0.0, 0.0, 0.0, 0.0, 0.0, 0.0, 0.0, 0.0, 0.0, 0.0, 0.0, 0.0, 0.0, 0.0, 0.0, 0.0, 0.0, 0.0, 0.0, 0.0, 0.0, 0.0, 0.0, 0.0, 0.0, 0.0, 0.0, 0.0, 0.0, 0.0, 0.0, 0.0, 0.0, 0.0, 0.0, 0.0, 0.0, 0.0, 0.0, 0.0, 0.0, 0.0, 0.0, 0.0, 0.0, 0.0, 0.0, 0.0, 0.0, 0.0, 0.0, 0.0, 0.0, 0.0, 0.0, 0.0, 0.0, 0.0, 0.0, 0.0, 0.0, 0.0, 0.0, 0.0, 0.0, 0.0, 0.0, 0.0, 0.0, 0.0, 0.0, 0.0, 0.0, 0.0, 0.0, 0.0, 0.0, 0.0, 0.0, 0.0, 0.0, 0.0, 0.0, 0.0, 0.0, 0.0, 0.0, 0.0, 0.0, 0.0, 0.0, 0.0, 0.0, 0.0, 0.0, 0.0, 0.0, 0.0, 0.0, 0.0, 0.0, 0.0, 0.0, 0.0, 0.0, 0.0, 0.0, 0.0, 0.0, 0.0, 0.0, 0.0, 0.0, 0.0, 0.0, 0.0, 0.0, 0.0, 0.0, 0.0, 0.0, 0.0, 0.0, 0.0, 0.0, 0.0, 0.0, 0.0, 0.0, 0.0, 0.0, 0.0, 0.0, 0.0, 0.0, 0.0, 0.0, 0.0, 0.0, 0.0, 0.0, 0.0, 0.0, 0.0, 0.0, 0.0, 0.0, 0.0, 0.0, 0.0, 0.0, 0.0, 0.0, 0.0, 0.0, 0.0, 0.0, 0.0, 0.0, 0.0, 0.0, 0.0, 0.0, 0.0, 0.0, 0.0, 0.0, 0.0, 0.0, 0.0, 0.0, 0.0, 0.0, 0.0, 0.0, 0.0, 0.0, 0.0, 0.0, 0.0, 0.0, 0.0, 0.0, 0.0, 0.0, 0.0, 0.0, 0.0, 0.0, 0.0, 0.0, 0.0, 0.0, 0.0, 0.0, 0.0, 0.0, 0.0, 0.0, 0.0, 0.0, 0.0, 0.0, 0.0, 0.0, 0.0, 0.0, 0.0, 0.0, 0.0, 0.0, 0.0, 0.0, 0.0, 0.0, 0.0, 0.0, 0.0, 0.0, 0.0, 0.0, 0.0, 0.0, 0.0, 0.0, 0.0, 0.0, 0.0, 0.0, 0.0, 0.0, 0.0, 0.0, 0.0, 0.0, 0.0, 0.0, 0.0, 0.0, 0.0, 0.0, 0.0, 0.0, 0.0, 0.0, 0.0, 0.0, 0.0, 0.0, 0.0, 0.0, 0.0, 0.0, 0.0, 0.0, 0.0, 0.0, 0.0, 0.0, 0.0, 0.0, 0.0, 0.0, 0.0, 0.0, 0.0, 0.0, 0.0, 0.0, 0.0, 0.0, 0.0, 0.0, 0.0, 0.0, 0.0, 0.0, 0.0, 0.0, 0.0, 0.0, 0.0, 0.0, 0.0, 0.0, 0.0, 0.0, 0.0, 0.0, 0.0, 0.0, 0.0, 0.0, 0.0, 0.0, 0.0, 0.0, 0.0, 0.0, 0.0, 0.0, 0.0, 0.0, 0.0, 0.0, 0.0, 0.0, 0.0, 0.0, 0.0, 0.0, 0.0, 0.0, 0.0, 0.0, 0.0, 0.0, 0.0, 0.0, 0.0, 0.0, 0.0, 0.0, 0.0, 0.0, 0.0, 0.0, 0.0, 0.0, 0.0, 0.0, 0.0, 0.0, 0.0, 0.0, 0.0, 0.0, 0.0, 0.0, 0.0, 0.0, 0.0, 0.0, 0.0, 0.0, 0.0, 0.0, 0.0, 0.0, 0.0, 0.0, 0.0, 0.0, 0.0, 0.0, 0.0, 0.0, 0.0, 0.0, 0.0, 0.0, 0.0, 0.0, 0.0, 0.0, 0.0, 0.0, 0.0, 0.0, 0.0, 0.0, 0.0, 0.0, 0.0, 0.0, 0.0, 0.0, 0.0, 0.0, 0.0, 0.0, 0.0, 0.0, 0.0, 0.0, 0.0, 0.0, 0.0, 0.0, 0.0, 0.0, 0.0, 0.0, 0.0, 0.0, 0.0, 0.0, 0.0, 0.0, 0.0, 0.0, 0.0, 0.0, 0.0, 0.0, 0.0, 0.0, 0.0, 0.0, 0.0, 0.0, 0.0, 0.0, 0.0, 0.0, 0.0, 0.0, 0.0, 0.0, 0.0, 0.0, 0.0, 0.0, 0.0, 0.0, 0.0, 0.0, 0.0, 0.0, 0.0, 0.0, 0.0, 0.0, 0.0, 0.0, 0.0, 0.0, 0.0, 0.0, 0.0, 0.0, 0.0, 0.0, 0.0, 0.0, 0.0, 0.0, 0.0, 0.0, 0.0, 0.0, 0.0, 0.0, 0.0, 0.0, 0.0, 0.0, 0.0, 0.0, 0.0, 0.0, 0.0, 0.0, 0.0, 0.0, 0.0, 0.0, 0.0, 0.0, 0.0, 0.0, 0.0, 0.0, 0.0, 0.0, 0.0, 0.0, 0.0, 0.0, 0.0, 0.0, 0.0, 0.0, 0.0, 0.0, 0.0, 0.0, 0.0, 0.0, 0.0, 0.0, 0.0, 0.0, 0.0, 0.0, 0.0, 0.0, 0.0, 0.0, 0.0, 0.0, 0.0, 0.0, 0.0, 0.0, 0.0, 0.0, 0.0, 0.0, 0.0, 0.0, 0.0, 0.0, 0.0, 0.0, 0.0, 0.0, 0.0, 0.0, 0.0, 0.0, 0.0, 0.0, 0.0, 0.0, 0.0, 0.0, 0.0, 0.0, 0.0, 0.0, 0.0, 0.0, 0.0, 0.0, 0.0, 0.0, 0.0, 0.0, 0.0, 0.0, 0.0, 0.0, 0.0, 0.0, 0.0, 0.0, 0.0, 0.0, 0.0, 0.0, 0.0, 0.0, 0.0, 0.0, 0.0, 0.0, 0.0, 0.0, 0.0, 0.0, 0.0, 0.0, 0.0, 0.0, 0.0, 0.0, 0.0, 0.0, 0.0, 0.0, 0.0, 0.0, 0.0, 0.0, 0.0, 0.0, 0.0, 0.0, 0.0, 0.0, 0.0, 0.0, 0.0, 0.0, 0.0, 0.0, 0.0, 0.0, 0.0, 0.0, 0.0, 0.0, 0.0, 0.0, 0.0, 0.0, 0.0, 0.0, 0.0, 0.0, 0.0, 0.0, 0.0, 0.0, 0.0, 0.0, 0.0, 0.0, 0.0, 0.0, 0.0, 0.0, 0.0, 0.0, 0.0, 0.0, 0.0, 0.0, 0.0, 0.0, 0.0, 0.0, 0.0, 0.0, 0.0, 0.0, 0.0, 0.0, 0.0, 0.0, 0.0, 0.0, 0.0, 0.0, 0.0, 0.0, 0.0, 0.0, 0.0, 0.0, 0.0, 0.0, 0.0, 0.0, 0.0, 0.0, 0.0, 0.0, 0.0, 0.0, 0.0, 0.0, 0.0, 0.0, 0.0, 0.0, 0.0, 0.0, 0.0, 0.0, 0.0, 0.0, 0.0, 0.0, 0.0, 0.0, 0.0, 0.0, 0.0, 0.0, 0.0, 0.0, 0.0, 0.0, 0.0, 0.0, 0.0, 0.0, 0.0, 0.0, 0.0, 0.0, 0.0, 0.0, 0.0, 0.0, 0.0, 0.0, 0.0, 0.0, 0.0, 0.0, 0.0, 0.0, 0.0, 0.0, 0.0, 0.0, 0.0, 0.0, 0.0, 0.0, 0.0, 0.0, 0.0, 0.0, 0.0, 0.0, 0.0, 0.0, 0.0, 0.0, 0.0, 0.0, 0.0, 0.0, 0.0, 0.0, 0.0, 0.0, 0.0, 0.0, 0.0, 0.0, 0.0, 0.0, 0.0, 0.0, 0.0, 0.0, 0.0, 0.0, 0.0, 0.0, 0.0, 0.0, 0.0, 0.0, 0.0, 0.0, 0.0, 0.0, 0.0, 0.0, 0.0, 0.0, 0.0, 0.0, 0.0, 0.0, 0.0, 0.0, 0.0, 0.0, 0.0, 0.0, 0.0, 0.0, 0.0, 0.0, 0.0, 0.0, 0.0, 0.0, 0.0, 0.0, 0.0, 0.0, 0.0, 0.0, 0.0, 0.0, 0.0, 0.0, 0.0, 0.0, 0.0, 0.0, 0.0, 0.0, 0.0, 0.0, 0.0, 0.0, 0.0, 0.0, 0.0, 0.0, 0.0, 0.0, 0.0, 0.0, 0.0, 0.0, 0.0, 0.0, 0.0, 0.0, 0.0, 0.0, 0.0, 0.0, 0.0, 0.0, 0.0, 0.0, 0.0, 0.0, 0.0, 0.0, 0.0, 0.0, 0.0, 0.0, 0.0, 0.0, 0.0, 0.0, 0.0, 0.0, 0.0, 0.0, 0.0, 0.0, 0.0, 0.0, 0.0, 0.0, 0.0, 0.0, 0.0, 0.0, 0.0, 0.0, 0.0, 0.0, 0.0, 0.0, 0.0, 0.0, 0.0, 0.0, 0.0, 0.0, 0.0, 0.0, 0.0, 0.0, 0.0, 0.0, 0.0, 0.0, 0.0, 0.0, 0.0, 0.0, 0.0, 0.0, 0.0, 0.0, 0.0, 0.0, 0.0, 0.0, 0.0, 0.0, 0.0, 0.0, 0.0, 0.0, 0.0, 0.0, 0.0, 0.0, 0.0, 0.0, 0.0, 0.0, 0.0, 0.0, 0.0, 0.0, 0.0, 0.0, 0.0, 0.0, 0.0, 0.0, 0.0, 0.0, 0.0, 0.0, 0.0, 0.0, 0.0, 0.0, 0.0, 0.0, 0.0, 0.0, 0.0, 0.0, 0.0, 0.0, 0.0, 0.0, 0.0, 0.0, 0.0, 0.0, 0.0, 0.0, 0.0, 0.0, 0.0, 0.0, 0.0, 0.0, 0.0, 0.0, 0.0, 0.0, 0.0, 0.0, 0.0, 0.0, 0.0, 0.0, 0.0, 0.0, 0.0, 0.0, 0.0, 0.0, 0.0, 0.0, 0.0, 0.0, 0.0, 0.0, 0.0, 0.0, 0.0, 0.0, 0.0, 0.0, 0.0, 0.0, 0.0, 0.0, 0.0, 0.0, 0.0, 0.0, 0.0, 0.0, 0.0, 0.0, 0.0, 0.0, 0.0, 0.0, 0.0, 0.0, 0.0, 0.0, 0.0, 0.0, 0.0, 0.0, 0.0, 0.0, 0.0, 0.0, 0.0, 0.0, 0.0, 0.0, 0.0, 0.0, 0.0, 0.0, 0.0, 0.0, 0.0, 0.0, 0.0, 0.0, 0.0, 0.0, 0.0, 0.0, 0.0, 0.0, 0.0, 0.0, 0.0, 0.0, 0.0, 0.0, 0.0, 0.0, 0.0, 0.0, 0.0, 0.0, 0.0, 0.0, 0.0, 0.0, 0.0, 0.0, 0.0, 0.0, 0.0, 0.0, 0.0, 0.0, 0.0, 0.0, 0.0, 0.0, 0.0, 0.0, 0.0, 0.0, 0.0, 0.0, 0.0, 0.0, 0.0, 0.0, 0.0, 0.0, 0.0, 0.0, 0.0, 0.0, 0.0, 0.0, 0.0, 0.0, 0.0, 0.0, 0.0, 0.0, 0.0, 0.0, 0.0, 0.0, 0.0, 0.0, 0.0, 0.0, 0.0, 0.0, 0.0, 0.0, 0.0, 0.0, 0.0, 0.0, 0.0, 0.0, 0.0, 0.0, 0.0, 0.0, 0.0, 0.0, 0.0, 0.0, 0.0, 0.0, 0.0, 0.0, 0.0, 0.0, 0.0, 0.0, 0.0, 0.0, 0.0, 0.0, 0.0, 0.0, 0.0, 0.0, 0.0, 0.0, 0.0, 0.0, 0.0, 0.0, 0.0, 0.0, 0.0, 0.0, 0.0, 0.0, 0.0, 0.0, 0.0, 0.0, 0.0, 0.0, 0.0, 0.0, 0.0, 0.0, 0.0, 0.0, 0.0, 0.0, 0.0, 0.0, 0.0, 0.0, 0.0, 0.0, 0.0, 0.0, 0.0, 0.0, 0.0, 0.0, 0.0, 0.0, 0.0, 0.0, 0.0, 0.0, 0.0, 0.0, 0.0, 0.0, 0.0, 0.0, 0.0, 0.0, 0.0, 0.0, 0.0, 0.0, 0.0, 0.0, 0.0, 0.0, 0.0, 0.0, 0.0, 0.0, 0.0, 0.0, 0.0, 0.0, 0.0, 0.0, 0.0, 0.0, 0.0, 0.0, 0.0, 0.0, 0.0, 0.0, 0.0, 0.0, 0.0, 0.0, 0.0, 0.0, 0.0, 0.0, 0.0, 0.0, 0.0, 0.0, 0.0, 0.0, 0.0, 0.0, 0.0, 0.0, 0.0, 0.0, 0.0, 0.0, 0.0, 0.0, 0.0, 0.0, 0.0, 0.0, 0.0, 0.0, 0.0, 0.0, 0.0, 0.0, 0.0, 0.0, 0.0, 0.0, 0.0, 0.0, 0.0, 0.0, 0.0, 0.0, 0.0, 0.0, 0.0, 0.0, 0.0, 0.0, 0.0, 0.0, 0.0, 0.0, 0.0, 0.0, 0.0, 0.0, 0.0, 0.0, 0.0, 0.0, 0.0, 0.0, 0.0, 0.0, 0.0, 0.0, 0.0, 0.0, 0.0, 0.0, 0.0, 0.0, 0.0, 0.0, 0.0, 0.0, 0.0, 0.0, 0.0, 0.0, 0.0, 0.0, 0.0, 0.0, 0.0, 0.0, 0.0, 0.0, 0.0, 0.0, 0.0, 0.0, 0.0, 0.0, 0.0, 0.0, 0.0, 0.0, 0.0, 0.0, 0.0, 0.0, 0.0, 0.0, 0.0, 0.0, 0.0, 0.0, 0.0, 0.0, 0.0, 0.0, 0.0, 0.0, 0.0, 0.0, 0.0, 0.0, 0.0, 0.0, 0.0, 0.0, 0.0, 0.0, 0.0, 0.0, 0.0, 0.0, 0.0, 0.0, 0.0, 0.0, 0.0, 0.0, 0.0, 0.0, 0.0, 0.0, 0.0, 0.0, 0.0, 0.0, 0.0, 0.0, 0.0, 0.0, 0.0, 0.0, 0.0, 0.0, 0.0, 0.0, 0.0, 0.0, 0.0, 0.0, 0.0, 0.0, 0.0, 0.0, 0.0, 0.0, 0.0, 0.0, 0.0, 0.0, 0.0, 0.0, 0.0, 0.0, 0.0, 0.0, 0.0, 0.0, 0.0, 0.0, 0.0, 0.0, 0.0, 0.0, 0.0, 0.0, 0.0, 0.0, 0.0, 0.0, 0.0, 0.0, 0.0, 0.0, 0.0, 0.0, 0.0, 0.0, 0.0, 0.0, 0.0, 0.0, 0.0, 0.0, 0.0, 0.0, 0.0, 0.0, 0.0, 0.0, 0.0, 0.0, 0.0, 0.0, 0.0, 0.0, 0.0, 0.0, 0.0, 0.0, 0.0, 0.0, 0.0, 0.0, 0.0, 0.0, 0.0, 0.0, 0.0, 0.0, 0.0, 0.0, 0.0, 0.0, 0.0, 0.0, 0.0, 0.0, 0.0, 0.0, 0.0, 0.0, 0.0, 0.0, 0.0, 0.0, 0.0, 0.0, 0.0, 0.0, 0.0, 0.0, 0.0, 0.0, 0.0, 0.0, 0.0, 0.0, 0.0, 0.0, 0.0, 0.0, 0.0, 0.0, 0.0, 0.0, 0.0, 0.0, 0.0, 0.0, 0.0, 0.0, 0.0, 0.0, 0.0, 0.0, 0.0, 0.0, 0.0, 0.0, 0.0, 0.0, 0.0, 0.0, 0.0, 0.0, 0.0, 0.0, 0.0, 0.0, 0.0, 0.0, 0.0, 0.0, 0.0, 0.0, 0.0, 0.0, 0.0, 0.0, 0.0, 0.0, 0.0, 0.0, 0.0, 0.0, 0.0, 0.0, 0.0, 0.0, 0.0, 0.0, 0.0, 0.0, 0.0, 0.0, 0.0, 0.0, 0.0, 0.0, 0.0, 0.0, 0.0, 0.0, 0.0, 0.0, 0.0, 0.0, 0.0, 0.0, 0.0, 0.0, 0.0, 0.0, 0.0, 0.0, 0.0, 0.0, 0.0, 0.0, 0.0, 0.0, 0.0, 0.0, 0.0, 0.0, 0.0, 0.0, 0.0, 0.0, 0.0, 0.0, 0.0, 0.0, 0.0, 0.0, 0.0, 0.0, 0.0, 0.0, 0.0, 0.0, 0.0, 0.0, 0.0, 0.0, 0.0, 0.0, 0.0, 0.0, 0.0, 0.0, 0.0, 0.0, 0.0, 0.0, 0.0, 0.0, 0.0, 0.0, 0.0, 0.0, 0.0, 0.0, 0.0, 0.0, 0.0, 0.0, 0.0, 0.0, 0.0, 0.0, 0.0, 0.0, 0.0, 0.0, 0.0, 0.0, 0.0, 0.0, 0.0, 0.0, 0.0, 0.0, 0.0, 0.0, 0.0, 0.0, 0.0, 0.0, 0.0, 0.0, 0.0, 0.0, 0.0, 0.0, 0.0, 0.0, 0.0, 0.0, 0.0, 0.0, 0.0, 0.0, 0.0, 0.0, 0.0, 0.0, 0.0, 0.0, 0.0, 0.0, 0.0, 0.0, 0.0, 0.0, 0.0, 0.0, 0.0, 0.0, 0.0, 0.0, 0.0, 0.0, 0.0, 0.0, 0.0, 0.0, 0.0, 0.0, 0.0, 0.0, 0.0, 0.0, 0.0, 0.0, 0.0, 0.0, 0.0, 0.0, 0.0, 0.0, 0.0, 0.0, 0.0, 0.0, 0.0, 0.0, 0.0, 0.0, 0.0, 0.0, 0.0, 0.0, 0.0, 0.0, 0.0, 0.0, 0.0, 0.0, 0.0, 0.0, 0.0, 0.0, 0.0, 0.0, 0.0, 0.0, 0.0, 0.0, 0.0, 0.0, 0.0, 0.0, 0.0, 0.0, 0.0, 0.0, 0.0, 0.0, 0.0, 0.0, 0.0, 0.0, 0.0, 0.0, 0.0, 0.0, 0.0, 0.0, 0.0, 0.0, 0.0, 0.0, 0.0, 0.0, 0.0, 0.0, 0.0, 0.0, 0.0, 0.0, 0.0, 0.0, 0.0, 0.0, 0.0, 0.0, 0.0, 0.0, 0.0, 0.0, 0.0, 0.0, 0.0, 0.0, 0.0, 0.0, 0.0, 0.0, 0.0, 0.0, 0.0, 0.0, 0.0, 0.0, 0.0, 0.0, 0.0, 0.0, 0.0, 0.0, 0.0, 0.0, 0.0, 0.0, 0.0, 0.0, 0.0, 0.0, 0.0, 0.0, 0.0, 0.0, 0.0, 0.0, 0.0, 0.0, 0.0, 0.0, 0.0, 0.0, 0.0, 0.0, 0.0, 0.0, 0.0, 0.0, 0.0, 0.0, 0.0, 0.0, 0.0, 0.0, 0.0, 0.0, 0.0, 0.0, 0.0, 0.0, 0.0, 0.0, 0.0, 0.0, 0.0, 0.0, 0.0, 0.0, 0.0, 0.0, 0.0, 0.0, 0.0, 0.0, 0.0, 0.0, 0.0, 0.0, 0.0, 0.0, 0.0, 0.0, 0.0, 0.0, 0.0, 0.0, 0.0, 0.0, 0.0, 0.0, 0.0, 0.0, 0.0, 0.0, 0.0, 0.0, 0.0, 0.0, 0.0, 0.0, 0.0, 0.0, 0.0, 0.0, 0.0, 0.0, 0.0, 0.0, 0.0, 0.0, 0.0, 0.0, 0.0, 0.0, 0.0, 0.0, 0.0, 0.0, 0.0, 0.0, 0.0, 0.0, 0.0, 0.0, 0.0, 0.0, 0.0, 0.0, 0.0, 0.0, 0.0, 0.0, 0.0, 0.0, 0.0, 0.0, 0.0, 0.0, 0.0, 0.0, 0.0, 0.0, 0.0, 0.0, 0.0, 0.0, 0.0, 0.0, 0.0, 0.0, 0.0, 0.0, 0.0, 0.0, 0.0, 0.0, 0.0, 0.0, 0.0, 0.0, 0.0, 0.0, 0.0, 0.0, 0.0, 0.0, 0.0, 0.0, 0.0, 0.0, 0.0, 0.0, 0.0, 0.0, 0.0, 0.0, 0.0, 0.0, 0.0, 0.0, 0.0, 0.0, 0.0, 0.0, 0.0, 0.0, 0.0, 0.0, 0.0, 0.0, 0.0, 0.0, 0.0, 0.0, 0.0, 0.0, 0.0, 0.0, 0.0, 0.0, 0.0, 0.0, 0.0, 0.0, 0.0, 0.0, 0.0, 0.0, 0.0, 0.0, 0.0, 0.0, 0.0, 0.0, 0.0, 0.0, 0.0, 0.0, 0.0, 0.0, 0.0, 0.0, 0.0, 0.0, 0.0, 0.0, 0.0, 0.0, 0.0, 0.0, 0.0, 0.0, 0.0, 0.0, 0.0, 0.0, 0.0, 0.0, 0.0, 0.0, 0.0, 0.0, 0.0, 0.0, 0.0, 0.0, 0.0, 0.0, 0.0, 0.0, 0.0, 0.0, 0.0, 0.0, 0.0, 0.0, 0.0, 0.0, 0.0, 0.0, 0.0, 0.0, 0.0, 0.0, 0.0, 0.0, 0.0, 0.0, 0.0, 0.0, 0.0, 0.0, 0.0, 0.0, 0.0, 0.0, 0.0, 0.0, 0.0, 0.0, 0.0, 0.0, 0.0, 0.0, 0.0, 0.0, 0.0, 0.0, 0.0, 0.0, 0.0, 0.0, 0.0, 0.0, 0.0, 0.0, 0.0, 0.0, 0.0, 0.0, 0.0, 0.0, 0.0, 0.0, 0.0, 0.0, 0.0, 0.0, 0.0, 0.0, 0.0, 0.0, 0.0, 0.0, 0.0, 0.0, 0.0, 0.0, 0.0, 0.0, 0.0, 0.0, 0.0, 0.0, 0.0, 0.0, 0.0, 0.0, 0.0, 0.0, 0.0, 0.0, 0.0, 0.0, 0.0, 0.0, 0.0, 0.0, 0.0, 0.0, 0.0, 0.0, 0.0, 0.0, 0.0, 0.0, 0.0, 0.0, 0.0, 0.0, 0.0, 0.0, 0.0, 0.0, 0.0, 0.0, 0.0, 0.0, 0.0, 0.0, 0.0, 0.0, 0.0, 0.0, 0.0, 0.0, 0.0, 0.0, 0.0, 0.0, 0.0, 0.0, 0.0, 0.0, 0.0, 0.0, 0.0, 0.0, 0.0, 0.0, 0.0, 0.0, 0.0, 0.0, 0.0, 0.0, 0.0, 0.0, 0.0, 0.0, 0.0, 0.0, 0.0, 0.0, 0.0, 0.0, 0.0, 0.0, 0.0, 0.0, 0.0, 0.0, 0.0, 0.0, 0.0, 0.0, 0.0, 0.0, 0.0, 0.0, 0.0, 0.0, 0.0, 0.0, 0.0, 0.0, 0.0, 0.0, 0.0, 0.0, 0.0, 0.0, 0.0, 0.0, 0.0, 0.0, 0.0, 0.0, 0.0, 0.0, 0.0, 0.0, 0.0, 0.0, 0.0, 0.0, 0.0, 0.0, 0.0, 0.0, 0.0, 0.0, 0.0, 0.0, 0.0, 0.0, 0.0, 0.0, 0.0, 0.0, 0.0, 0.0, 0.0, 0.0, 0.0, 0.0, 0.0, 0.0, 0.0, 0.0, 0.0, 0.0, 0.0, 0.0, 0.0, 0.0, 0.0, 0.0, 0.0, 0.0, 0.0, 0.0, 0.0, 0.0, 0.0, 0.0, 0.0, 0.0, 0.0, 0.0, 0.0, 0.0, 0.0, 0.0, 0.0, 0.0, 0.0, 0.0, 0.0, 0.0, 0.0, 0.0, 0.0, 0.0, 0.0, 0.0, 0.0, 0.0, 0.0, 0.0, 0.0, 0.0, 0.0, 0.0, 0.0, 0.0, 0.0, 0.0, 0.0, 0.0, 0.0, 0.0, 0.0, 0.0, 0.0, 0.0, 0.0, 0.0, 0.0, 0.0, 0.0, 0.0, 0.0, 0.0, 0.0, 0.0, 0.0, 0.0, 0.0, 0.0, 0.0, 0.0, 0.0, 0.0, 0.0, 0.0, 0.0, 0.0, 0.0, 0.0, 0.0, 0.0, 0.0, 0.0, 0.0, 0.0, 0.0, 0.0, 0.0, 0.0, 0.0, 0.0, 0.0, 0.0, 0.0, 0.0, 0.0, 0.0, 0.0, 0.0, 0.0, 0.0, 0.0, 0.0, 0.0, 0.0, 0.0, 0.0, 0.0, 0.0, 0.0, 0.0, 0.0, 0.0, 0.0, 0.0, 0.0, 0.0, 0.0, 0.0, 0.0, 0.0, 0.0, 0.0, 0.0, 0.0, 0.0, 0.0, 0.0, 0.0, 0.0, 0.0, 0.0, 0.0, 0.0, 0.0, 0.0, 0.0, 0.0, 0.0, 0.0, 0.0, 0.0, 0.0, 0.0, 0.0, 0.0, 0.0, 0.0, 0.0, 0.0, 0.0, 0.0, 0.0, 0.0, 0.0, 0.0, 0.0, 0.0, 0.0, 0.0, 0.0, 0.0, 0.0, 0.0, 0.0, 0.0, 0.0, 0.0, 0.0, 0.0, 0.0, 0.0, 0.0, 0.0, 0.0, 0.0, 0.0, 0.0, 0.0, 0.0, 0.0, 0.0, 0.0, 0.0, 0.0, 0.0, 0.0, 0.0, 0.0, 0.0, 0.0, 0.0, 0.0, 0.0, 0.0, 0.0, 0.0, 0.0, 0.0, 0.0, 0.0, 0.0, 0.0, 0.0, 0.0, 0.0, 0.0, 0.0, 0.0, 0.0, 0.0, 0.0, 0.0, 0.0, 0.0, 0.0, 0.0, 0.0, 0.0, 0.0, 0.0, 0.0, 0.0, 0.0, 0.0, 0.0, 0.0, 0.0, 0.0, 0.0, 0.0, 0.0, 0.0, 0.0, 0.0, 0.0, 0.0, 0.0, 0.0, 0.0, 0.0, 0.0, 0.0, 0.0, 0.0, 0.0, 0.0, 0.0, 0.0, 0.0, 0.0, 0.0, 0.0, 0.0, 0.0, 0.0, 0.0, 0.0, 0.0, 0.0, 0.0, 0.0, 0.0, 0.0, 0.0, 0.0, 0.0, 0.0, 0.0, 0.0, 0.0, 0.0, 0.0, 0.0, 0.0, 0.0, 0.0, 0.0, 0.0, 0.0, 0.0, 0.0, 0.0, 0.0, 0.0, 0.0, 0.0, 0.0, 0.0, 0.0, 0.0])
me_circle.materials.append(mat_label)
me_circle.materials.append(mat_glass)
me_circle.use_remesh_preserve_volume = False
me_circle.use_remesh_preserve_attributes = False
me_circle.use_mirror_vertex_groups = False
me_circle.update()

# ---- objects
ob_circle_001 = bpy.data.objects.new('Circle.001', me_circle_001)
ob_circle = bpy.data.objects.new('Circle', me_circle)
ob_camera = bpy.data.objects.new('Camera', cam_camera)

# ---- transforms, parenting, visibility, modifiers, constraints
ob_circle_001.location = (-0.08246, 0.2205, 0.5004)
ob_circle_001.scale = (3.271, 3.271, 3.271)
ob_circle_001.lineart.crease_threshold = 0.0
ob_circle.location = (-0.08246, 0.2205, 0.5004)
ob_circle.lineart.crease_threshold = 0.0
_m = ob_circle.modifiers.new('Solidify', 'SOLIDIFY')
_m.thickness = 0.004
_m.nonmanifold_thickness_mode = 'FIXED'
_m.nonmanifold_merge_threshold = 0.0003
ob_camera.location = (7.481, -6.508, 5.344)
ob_camera.rotation_euler = (1.109, 0.0, 0.8149)
ob_camera.lock_rotations_4d = False
ob_camera.empty_display_type = 'ARROWS'
ob_camera.color = (0.0, 0.0, 0.0, 0.0)
ob_camera.display_type = 'WIRE'
ob_camera.lineart.crease_threshold = 0.0

# ---- collection membership
col_collection_1.objects.link(ob_circle_001)
col_collection_1.objects.link(ob_circle)
col_collection_1.objects.link(ob_camera)

# ---- scene / render settings (as saved in the file)
scene.camera = ob_camera
scene.frame_start = 1; scene.frame_end = 250; scene.frame_set(1)
scene.render.engine = 'CYCLES'
scene.render.resolution_percentage = 50
scene.render.dither_intensity = 0.0
scene.render.film_transparent = True
scene.cycles.use_denoising = False
scene.cycles.samples = 128
scene.cycles.sampling_pattern = 'TABULATED_SOBOL'
scene.cycles.use_adaptive_sampling = False
scene.cycles.use_light_tree = False
scene.cycles.blur_glossy = 0.0
scene.cycles.sample_clamp_indirect = 0.0
scene.view_settings.view_transform = 'Standard'
bpy.context.view_layer.update()

# ---- added for rendering (the .blend has no usable light): sun
light_auto_sun = bpy.data.lights.new('AutoSun', 'SUN')
light_auto_sun.energy = 3.0
light_auto_sun.angle = 0.0523599
ob_auto_sun = bpy.data.objects.new('AutoSun', light_auto_sun)
scene.collection.objects.link(ob_auto_sun)
ob_auto_sun.rotation_euler = (0.872665, 0.174533, 0.523599)
bpy.context.view_layer.update()
